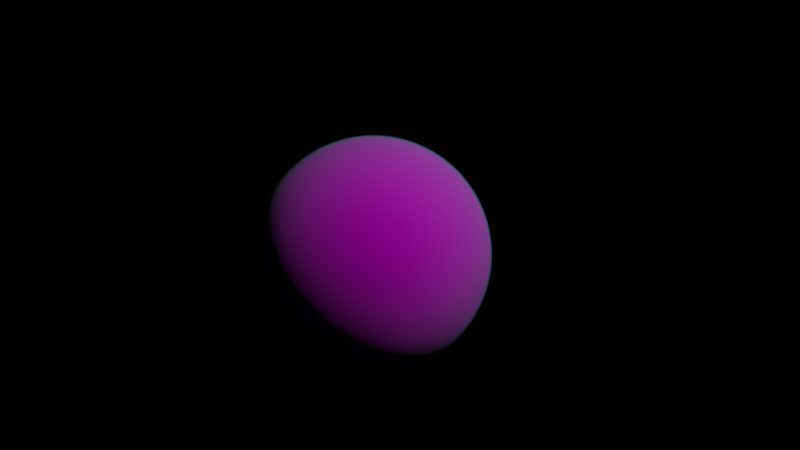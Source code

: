 # Source: planet_base.blend  (saved by Blender 2.80.75; exported with 4.5.12 LTS)
import bpy
from mathutils import Matrix  # noqa: F401  (used for matrix-valued properties, if any)

bpy.ops.wm.read_factory_settings(use_empty=True)
scene = bpy.context.scene
scene.name = 'Scene'

# ---- collections
col_collection_1 = bpy.data.collections.new('Collection 1'); scene.collection.children.link(col_collection_1)

# ---- images (referenced by path relative to the original .blend; pixels are not part of the script)
import os
ASSET_DIR = os.environ.get("B2B_ASSET_DIR", "")  # directory of the original .blend (textures are referenced by path, not embedded)
HERE = os.path.dirname(os.path.abspath(__file__))  # packed textures are extracted next to this script under _unpacked/

def load_image(name, relpath, width, height, colorspace="sRGB"):
    """Load a texture the original file referenced (path relative to the .blend, or extracted next to this script)."""
    p = next((c for c in (os.path.join(HERE, relpath), os.path.join(ASSET_DIR, relpath)) if relpath and os.path.exists(c)), "")
    if p:
        img = bpy.data.images.load(p, check_existing=True)
        img.name = name
    else:  # same state as the original file: an image datablock whose file is absent (Cycles renders it pink)
        img = bpy.data.images.new(name, width, height)
        img.source = "FILE"
        img.filepath = "//" + (relpath or name)
    img.colorspace_settings.name = colorspace
    return img
img_diffus_tga = load_image('diffus.tga', 'diffus.tga', 1024, 1024, 'sRGB')

# ---- materials (node trees are filled in below, after node groups)
mat_material = bpy.data.materials.new('Material')
mat_material.alpha_threshold = 0.0
mat_material.roughness = 0.5
mat_material_001 = bpy.data.materials.new('Material.001')
mat_material_001.alpha_threshold = 0.0
mat_material_001.roughness = 0.5

# ---- material node trees
mat_material.use_nodes = True; mat_material.node_tree.nodes.clear()
_N = mat_material.node_tree.nodes; _L = mat_material.node_tree.links
n0 = _N.new('ShaderNodeOutputMaterial'); n0.name = 'Material Output'; n0.location = (682, 300)
n1 = _N.new('ShaderNodeBsdfTransparent'); n1.name = 'Transparent BSDF'; n1.location = (34, 299)
n2 = _N.new('ShaderNodeBsdfDiffuse'); n2.name = 'Diffuse BSDF'; n2.location = (15, 208)
n2.inputs[0].default_value = (0.07655, 0.7737, 0.8, 1.0)
n3 = _N.new('ShaderNodeLayerWeight'); n3.name = 'Layer Weight'; n3.location = (42, 473)
n3.inputs[0].default_value = 0.1
n4 = _N.new('ShaderNodeMixShader'); n4.name = 'Mix Shader'; n4.location = (371, 340)
n4.width = 145
_L.new(n4.outputs[0], n0.inputs[0])
_L.new(n2.outputs[0], n4.inputs[2])
_L.new(n1.outputs[0], n4.inputs[1])
_L.new(n3.outputs[1], n4.inputs[0])
n0.is_active_output = True
mat_material_001.use_nodes = True; mat_material_001.node_tree.nodes.clear()
_N = mat_material_001.node_tree.nodes; _L = mat_material_001.node_tree.links
n0 = _N.new('ShaderNodeBsdfDiffuse'); n0.name = 'Diffuse BSDF'; n0.location = (10, 300)
n1 = _N.new('ShaderNodeTexCoord'); n1.name = 'Texture Coordinate'; n1.location = (-543, 205)
n2 = _N.new('ShaderNodeOutputMaterial'); n2.name = 'Material Output'; n2.location = (704, 264)
n2.width = 139
n3 = _N.new('ShaderNodeDisplacement'); n3.name = 'Displacement'; n3.location = (484, 162)
n3.inputs[1].default_value = 0.0
n3.inputs[2].default_value = 0.1
n4 = _N.new('ShaderNodeTexImage'); n4.name = 'Image Texture'; n4.location = (-306, 206)
n4.width = 224
n4.image = img_diffus_tga
n4.projection = 'SPHERE'
n4.interpolation = 'Cubic'
n4.extension = 'EXTEND'
n5 = _N.new('ShaderNodeValToRGB'); n5.name = 'ColorRamp'; n5.location = (-35, 145)
while len(n5.color_ramp.elements) > 1: n5.color_ramp.elements.remove(n5.color_ramp.elements[-1])
n5.color_ramp.elements[0].position = 0.35; n5.color_ramp.elements[0].color = (0.0, 0.0, 0.0, 1.0)
_e = n5.color_ramp.elements.new(0.8773); _e.color = (1.0, 1.0, 1.0, 1.0)
n6 = _N.new('ShaderNodeMath'); n6.name = 'Math'; n6.location = (297, 171)
n6.operation = 'MULTIPLY'
n6.inputs[1].default_value = 2.85
_L.new(n0.outputs[0], n2.inputs[0])
_L.new(n1.outputs[0], n4.inputs[0])
_L.new(n4.outputs[0], n5.inputs[0])
_L.new(n4.outputs[0], n0.inputs[0])
_L.new(n6.outputs[0], n3.inputs[0])
_L.new(n3.outputs[0], n2.inputs[2])
_L.new(n5.outputs[0], n6.inputs[0])
n2.is_active_output = True

# ---- world
world_world = bpy.data.worlds.new('World'); scene.world = world_world
world_world.color = (0.0, 0.0, 0.0)
world_world.use_sun_shadow = False
world_world.sun_shadow_jitter_overblur = 0.0
world_world.cycles.sampling_method = 'MANUAL'

# ---- cameras
cam_camera = bpy.data.cameras.new('Camera')
cam_camera.clip_end = 100.0
cam_camera.lens = 35.0
cam_camera.sensor_width = 32.0
cam_camera.sensor_height = 18.0
cam_camera.ortho_scale = 7.314
cam_camera.dof.focus_distance = 0.0

# ---- lights
light_lamp = bpy.data.lights.new('Lamp', 'SUN')
light_lamp.transmission_factor = 0.0
light_lamp.cutoff_distance = 30.0
light_lamp.angle = 0.02
light_lamp.energy = 1.0
light_lamp.shadow_buffer_clip_start = 1.001
light_lamp.shadow_soft_size = 0.01
light_lamp.shadow_cascade_max_distance = 1000.0

# ---- meshes
me_sphere_001 = bpy.data.meshes.new('Sphere.001')
me_sphere_001.from_pydata([(0.0, 0.3827, 0.9239), (0.0, 0.4714, 0.8819), (0.0, 0.5556, 0.8315), (0.0, 0.6344, 0.773), (0.0, 0.7071, 0.7071), (0.0, 0.773, 0.6344), (0.0, 0.8315, 0.5556), (0.0, 0.8819, 0.4714), (0.0, 0.9239, 0.3827), (0.0, 0.9569, 0.2903), (0.0, 0.9808, 0.1951), (0.0, 0.9952, 0.09802), (0.0, 1.0, -1.629e-07), (0.0, 0.9952, -0.09802), (0.0, 0.9808, -0.1951), (0.0, 0.9569, -0.2903), (0.0, 0.9239, -0.3827), (0.0, 0.8819, -0.4714), (0.0, 0.8315, -0.5556), (0.0, 0.773, -0.6344), (0.0, 0.7071, -0.7071), (0.0, 0.6344, -0.773), (0.0, 0.4714, -0.8819), (0.0, 0.1951, -0.9808), (0.01912, 0.09613, 0.9952), (0.03806, 0.1913, 0.9808), (0.05663, 0.2847, 0.9569), (0.07466, 0.3753, 0.9239), (0.09197, 0.4623, 0.8819), (0.1084, 0.5449, 0.8315), (0.1238, 0.6222, 0.773), (0.1379, 0.6935, 0.7071), (0.1508, 0.7582, 0.6344), (0.1622, 0.8155, 0.5556), (0.1721, 0.865, 0.4714), (0.1802, 0.9061, 0.3827), (0.1867, 0.9386, 0.2903), (0.1913, 0.9619, 0.1951), (0.1942, 0.9761, 0.09802), (0.1951, 0.9808, -1.629e-07), (0.1942, 0.9761, -0.09802), (0.1913, 0.9619, -0.1951), (0.1867, 0.9386, -0.2903), (0.1802, 0.9061, -0.3827), (0.1721, 0.865, -0.4714), (0.1622, 0.8155, -0.5556), (0.1508, 0.7582, -0.6344), (0.1379, 0.6935, -0.7071), (0.1238, 0.6222, -0.773), (0.1084, 0.5449, -0.8315), (0.09196, 0.4623, -0.8819), (0.07466, 0.3753, -0.9239), (0.05663, 0.2847, -0.9569), (0.03806, 0.1913, -0.9808), (0.01912, 0.09613, -0.9952), (0.03751, 0.09056, 0.9952), (0.07466, 0.1802, 0.9808), (0.1111, 0.2682, 0.9569), (0.1464, 0.3536, 0.9239), (0.1804, 0.4355, 0.8819), (0.2126, 0.5133, 0.8315), (0.2428, 0.5861, 0.773), (0.2706, 0.6533, 0.7071), (0.2958, 0.7142, 0.6344), (0.3182, 0.7682, 0.5556), (0.3375, 0.8148, 0.4714), (0.3536, 0.8536, 0.3827), (0.3662, 0.8841, 0.2903), (0.3753, 0.9061, 0.1951), (0.3808, 0.9194, 0.09802), (0.3827, 0.9239, -1.629e-07), (0.3808, 0.9194, -0.09802), (0.3753, 0.9061, -0.1951), (0.3662, 0.8841, -0.2903), (0.3536, 0.8536, -0.3827), (0.3375, 0.8148, -0.4714), (0.3182, 0.7682, -0.5556), (0.2958, 0.7142, -0.6344), (0.2706, 0.6533, -0.7071), (0.2428, 0.5861, -0.773), (0.2126, 0.5133, -0.8315), (0.1804, 0.4355, -0.8819), (0.1464, 0.3536, -0.9239), (0.1111, 0.2682, -0.9569), (0.07466, 0.1802, -0.9808), (0.03751, 0.09056, -0.9952), (0.05446, 0.0815, 0.9952), (0.1084, 0.1622, 0.9808), (0.1613, 0.2414, 0.9569), (0.2126, 0.3182, 0.9239), (0.2619, 0.392, 0.8819), (0.3087, 0.4619, 0.8315), (0.3525, 0.5275, 0.773), (0.3928, 0.5879, 0.7071), (0.4295, 0.6427, 0.6344), (0.4619, 0.6913, 0.5556), (0.49, 0.7333, 0.4714), (0.5133, 0.7682, 0.3827), (0.5316, 0.7957, 0.2903), (0.5449, 0.8155, 0.1951), (0.5529, 0.8275, 0.09802), (0.5556, 0.8315, -1.629e-07), (0.5529, 0.8275, -0.09802), (0.5449, 0.8155, -0.1951), (0.5316, 0.7957, -0.2903), (0.5133, 0.7682, -0.3827), (0.49, 0.7333, -0.4714), (0.4619, 0.6913, -0.5556), (0.4295, 0.6427, -0.6344), (0.3928, 0.5879, -0.7071), (0.3525, 0.5275, -0.773), (0.3087, 0.4619, -0.8315), (0.2619, 0.392, -0.8819), (0.2126, 0.3182, -0.9239), (0.1613, 0.2414, -0.9569), (0.1084, 0.1622, -0.9808), (0.05446, 0.0815, -0.9952), (0.06931, 0.06931, 0.9952), (0.138, 0.1379, 0.9808), (0.2053, 0.2053, 0.9569), (0.2706, 0.2706, 0.9239), (0.3333, 0.3333, 0.8819), (0.3928, 0.3928, 0.8315), (0.4486, 0.4486, 0.773), (0.5, 0.5, 0.7071), (0.5466, 0.5466, 0.6344), (0.5879, 0.5879, 0.5556), (0.6236, 0.6236, 0.4714), (0.6533, 0.6533, 0.3827), (0.6767, 0.6767, 0.2903), (0.6935, 0.6935, 0.1951), (0.7037, 0.7037, 0.09802), (0.7071, 0.7071, -1.629e-07), (0.7037, 0.7037, -0.09802), (0.6935, 0.6935, -0.1951), (0.6767, 0.6767, -0.2903), (0.6533, 0.6533, -0.3827), (0.6236, 0.6236, -0.4714), (0.5879, 0.5879, -0.5556), (0.5466, 0.5466, -0.6344), (0.5, 0.5, -0.7071), (0.4486, 0.4486, -0.773), (0.3928, 0.3928, -0.8315), (0.3333, 0.3333, -0.8819), (0.2706, 0.2706, -0.9239), (0.2053, 0.2053, -0.9569), (0.1379, 0.1379, -0.9808), (0.06931, 0.06931, -0.9952), (0.0815, 0.05446, 0.9952), (0.1622, 0.1084, 0.9808), (0.2414, 0.1613, 0.9569), (0.3182, 0.2126, 0.9239), (0.392, 0.2619, 0.8819), (0.4619, 0.3087, 0.8315), (0.5275, 0.3524, 0.773), (0.5879, 0.3928, 0.7071), (0.6427, 0.4295, 0.6344), (0.6913, 0.4619, 0.5556), (0.7333, 0.49, 0.4714), (0.7682, 0.5133, 0.3827), (0.7957, 0.5316, 0.2903), (0.8155, 0.5449, 0.1951), (0.8275, 0.5529, 0.09802), (0.8315, 0.5556, -1.629e-07), (0.8275, 0.5529, -0.09802), (0.8155, 0.5449, -0.1951), (0.7957, 0.5316, -0.2903), (0.7682, 0.5133, -0.3827), (0.7333, 0.49, -0.4714), (0.6913, 0.4619, -0.5556), (0.6427, 0.4295, -0.6344), (0.5879, 0.3928, -0.7071), (0.5275, 0.3524, -0.773), (0.4619, 0.3087, -0.8315), (0.392, 0.2619, -0.8819), (0.3182, 0.2126, -0.9239), (0.2414, 0.1613, -0.9569), (0.1622, 0.1084, -0.9808), (0.0815, 0.05445, -0.9952), (0.09056, 0.03751, 0.9952), (0.1802, 0.07466, 0.9808), (0.2682, 0.1111, 0.9569), (0.3536, 0.1464, 0.9239), (0.4355, 0.1804, 0.8819), (0.5133, 0.2126, 0.8315), (0.5861, 0.2428, 0.773), (0.6533, 0.2706, 0.7071), (0.7142, 0.2958, 0.6344), (0.7682, 0.3182, 0.5556), (0.8148, 0.3375, 0.4714), (0.8536, 0.3536, 0.3827), (0.8841, 0.3662, 0.2903), (0.9061, 0.3753, 0.1951), (0.9194, 0.3808, 0.09802), (0.9239, 0.3827, -1.629e-07), (0.9194, 0.3808, -0.09802), (0.9061, 0.3753, -0.1951), (0.8841, 0.3662, -0.2903), (0.8536, 0.3536, -0.3827), (0.8148, 0.3375, -0.4714), (0.7682, 0.3182, -0.5556), (0.7142, 0.2958, -0.6344), (0.6533, 0.2706, -0.7071), (0.5861, 0.2428, -0.773), (0.5133, 0.2126, -0.8315), (0.4355, 0.1804, -0.8819), (0.3536, 0.1464, -0.9239), (0.2682, 0.1111, -0.9569), (0.1802, 0.07466, -0.9808), (0.09056, 0.03751, -0.9952), (0.09613, 0.01912, 0.9952), (0.1913, 0.03806, 0.9808), (0.2847, 0.05663, 0.9569), (0.3753, 0.07466, 0.9239), (0.4623, 0.09196, 0.8819), (0.5449, 0.1084, 0.8315), (0.6222, 0.1238, 0.773), (0.6935, 0.1379, 0.7071), (0.7582, 0.1508, 0.6344), (0.8155, 0.1622, 0.5556), (0.865, 0.1721, 0.4714), (0.9061, 0.1802, 0.3827), (0.9386, 0.1867, 0.2903), (0.9619, 0.1913, 0.1951), (0.9761, 0.1942, 0.09802), (0.9808, 0.1951, -1.629e-07), (0.9761, 0.1942, -0.09802), (0.9619, 0.1913, -0.1951), (0.9386, 0.1867, -0.2903), (0.9061, 0.1802, -0.3827), (0.865, 0.1721, -0.4714), (0.8155, 0.1622, -0.5556), (0.7582, 0.1508, -0.6344), (0.6935, 0.1379, -0.7071), (0.6222, 0.1238, -0.773), (0.5449, 0.1084, -0.8315), (0.4623, 0.09196, -0.8819), (0.3753, 0.07466, -0.9239), (0.2847, 0.05663, -0.9569), (0.1913, 0.03806, -0.9808), (0.09613, 0.01912, -0.9952), (0.09802, -8.07e-07, 0.9952), (0.1951, -8.387e-07, 0.9808), (0.2903, -8.238e-07, 0.9569), (0.3827, -8.573e-07, 0.9239), (0.4714, -8.722e-07, 0.8819), (0.5556, -8.201e-07, 0.8315), (0.6344, -8.35e-07, 0.773), (0.7071, -8.648e-07, 0.7071), (0.773, -8.946e-07, 0.6344), (0.8315, -9.393e-07, 0.5556), (0.8819, -9.095e-07, 0.4714), (0.9239, -8.797e-07, 0.3827), (0.9569, -9.542e-07, 0.2903), (0.9808, -9.244e-07, 0.1951), (0.9952, -8.648e-07, 0.09802), (1.0, -9.542e-07, -1.629e-07), (0.9952, -8.648e-07, -0.09802), (0.9808, -8.052e-07, -0.1951), (0.9569, -8.648e-07, -0.2903), (0.9239, -8.648e-07, -0.3827), (0.8819, -9.244e-07, -0.4714), (0.8315, -9.095e-07, -0.5556), (0.773, -8.499e-07, -0.6344), (0.7071, -8.648e-07, -0.7071), (0.6344, -8.424e-07, -0.773), (0.5556, -9.169e-07, -0.8315), (0.4714, -8.424e-07, -0.8819), (0.3827, -8.573e-07, -0.9239), (0.2903, -8.536e-07, -0.9569), (0.1951, -8.201e-07, -0.9808), (0.09802, -8.126e-07, -0.9952), (0.09613, -0.01912, 0.9952), (0.1913, -0.03806, 0.9808), (0.2847, -0.05663, 0.9569), (0.3753, -0.07466, 0.9239), (0.4623, -0.09197, 0.8819), (0.5449, -0.1084, 0.8315), (0.6222, -0.1238, 0.773), (0.6935, -0.138, 0.7071), (0.7582, -0.1508, 0.6344), (0.8155, -0.1622, 0.5556), (0.865, -0.1721, 0.4714), (0.9061, -0.1802, 0.3827), (0.9386, -0.1867, 0.2903), (0.9619, -0.1913, 0.1951), (0.9761, -0.1942, 0.09802), (0.9808, -0.1951, -1.629e-07), (0.9761, -0.1942, -0.09802), (0.9619, -0.1913, -0.1951), (0.9386, -0.1867, -0.2903), (0.9061, -0.1802, -0.3827), (0.865, -0.1721, -0.4714), (0.8155, -0.1622, -0.5556), (0.7582, -0.1508, -0.6344), (0.6935, -0.138, -0.7071), (0.6222, -0.1238, -0.773), (0.5449, -0.1084, -0.8315), (0.4623, -0.09197, -0.8819), (0.3753, -0.07466, -0.9239), (0.2847, -0.05663, -0.9569), (0.1913, -0.03806, -0.9808), (0.09613, -0.01912, -0.9952), (0.09056, -0.03751, 0.9952), (0.1802, -0.07466, 0.9808), (0.2682, -0.1111, 0.9569), (0.3536, -0.1464, 0.9239), (0.4355, -0.1804, 0.8819), (0.5133, -0.2126, 0.8315), (0.5861, -0.2428, 0.773), (0.6533, -0.2706, 0.7071), (0.7142, -0.2958, 0.6344), (0.7682, -0.3182, 0.5556), (0.8148, -0.3375, 0.4714), (0.8536, -0.3536, 0.3827), (0.8841, -0.3662, 0.2903), (0.9061, -0.3753, 0.1951), (0.9194, -0.3808, 0.09802), (0.9239, -0.3827, -1.629e-07), (0.9194, -0.3808, -0.09802), (0.9061, -0.3753, -0.1951), (0.8841, -0.3662, -0.2903), (0.8536, -0.3536, -0.3827), (0.8148, -0.3375, -0.4714), (0.7682, -0.3182, -0.5556), (0.7142, -0.2958, -0.6344), (0.6533, -0.2706, -0.7071), (0.5861, -0.2428, -0.773), (0.5133, -0.2126, -0.8315), (0.4355, -0.1804, -0.8819), (0.3536, -0.1464, -0.9239), (0.2682, -0.1111, -0.9569), (0.1802, -0.07466, -0.9808), (0.09056, -0.03751, -0.9952), (0.0815, -0.05446, 0.9952), (0.1622, -0.1084, 0.9808), (0.2414, -0.1613, 0.9569), (0.3182, -0.2126, 0.9239), (0.392, -0.2619, 0.8819), (0.4619, -0.3087, 0.8315), (0.5275, -0.3525, 0.773), (0.5879, -0.3928, 0.7071), (0.6427, -0.4295, 0.6344), (0.6913, -0.4619, 0.5556), (0.7333, -0.49, 0.4714), (0.7682, -0.5133, 0.3827), (0.7957, -0.5316, 0.2903), (0.8155, -0.5449, 0.1951), (0.8275, -0.5529, 0.09802), (0.8315, -0.5556, -1.629e-07), (0.8275, -0.5529, -0.09802), (0.8155, -0.5449, -0.1951), (0.7957, -0.5316, -0.2903), (0.7682, -0.5133, -0.3827), (0.7333, -0.49, -0.4714), (0.6913, -0.4619, -0.5556), (0.6427, -0.4295, -0.6344), (0.5879, -0.3928, -0.7071), (0.5275, -0.3525, -0.773), (0.4619, -0.3087, -0.8315), (0.392, -0.2619, -0.8819), (0.3182, -0.2126, -0.9239), (0.2414, -0.1613, -0.9569), (0.1622, -0.1084, -0.9808), (0.0815, -0.05446, -0.9952), (0.06931, -0.06931, 0.9952), (0.138, -0.138, 0.9808), (0.2053, -0.2053, 0.9569), (0.2706, -0.2706, 0.9239), (0.3333, -0.3333, 0.8819), (0.3928, -0.3928, 0.8315), (0.4486, -0.4486, 0.773), (0.5, -0.5, 0.7071), (0.5466, -0.5466, 0.6344), (0.5879, -0.5879, 0.5556), (0.6236, -0.6236, 0.4714), (0.6533, -0.6533, 0.3827), (0.6767, -0.6767, 0.2903), (0.6935, -0.6935, 0.1951), (0.7037, -0.7037, 0.09802), (0.7071, -0.7071, -1.629e-07), (0.7037, -0.7037, -0.09802), (0.6935, -0.6935, -0.1951), (0.6767, -0.6767, -0.2903), (0.6533, -0.6533, -0.3827), (0.6236, -0.6236, -0.4714), (0.5879, -0.5879, -0.5556), (0.5466, -0.5466, -0.6344), (0.5, -0.5, -0.7071), (0.4486, -0.4486, -0.773), (0.3928, -0.3928, -0.8315), (0.3333, -0.3333, -0.8819), (0.2706, -0.2706, -0.9239), (0.2053, -0.2053, -0.9569), (0.1379, -0.138, -0.9808), (0.06931, -0.06931, -0.9952), (0.05446, -0.0815, 0.9952), (0.1084, -0.1622, 0.9808), (0.1613, -0.2414, 0.9569), (0.2126, -0.3182, 0.9239), (0.2619, -0.392, 0.8819), (0.3087, -0.4619, 0.8315), (0.3525, -0.5275, 0.773), (0.3928, -0.5879, 0.7071), (0.4295, -0.6427, 0.6344), (0.4619, -0.6913, 0.5556), (0.49, -0.7333, 0.4714), (0.5133, -0.7682, 0.3827), (0.5316, -0.7957, 0.2903), (0.5449, -0.8155, 0.1951), (0.5529, -0.8275, 0.09802), (0.5556, -0.8315, -1.629e-07), (0.5529, -0.8275, -0.09802), (0.5449, -0.8155, -0.1951), (0.5316, -0.7957, -0.2903), (0.5133, -0.7682, -0.3827), (0.49, -0.7333, -0.4714), (0.4619, -0.6913, -0.5556), (0.4295, -0.6427, -0.6344), (0.3928, -0.5879, -0.7071), (0.3525, -0.5275, -0.773), (0.3087, -0.4619, -0.8315), (0.2619, -0.392, -0.8819), (0.2126, -0.3182, -0.9239), (0.1613, -0.2414, -0.9569), (0.1084, -0.1622, -0.9808), (0.05446, -0.0815, -0.9952), (0.03751, -0.09056, 0.9952), (0.07466, -0.1802, 0.9808), (0.1111, -0.2682, 0.9569), (0.1464, -0.3536, 0.9239), (0.1804, -0.4355, 0.8819), (0.2126, -0.5133, 0.8315), (0.2428, -0.5861, 0.773), (0.2706, -0.6533, 0.7071), (0.2958, -0.7142, 0.6344), (0.3182, -0.7682, 0.5556), (0.3375, -0.8148, 0.4714), (0.3536, -0.8536, 0.3827), (0.3662, -0.8841, 0.2903), (0.3753, -0.9061, 0.1951), (0.3808, -0.9194, 0.09802), (0.3827, -0.9239, -1.629e-07), (0.3808, -0.9194, -0.09802), (0.3753, -0.9061, -0.1951), (0.3662, -0.8841, -0.2903), (0.3536, -0.8536, -0.3827), (0.3375, -0.8148, -0.4714), (0.3182, -0.7682, -0.5556), (0.2958, -0.7142, -0.6344), (0.2706, -0.6533, -0.7071), (0.2428, -0.5861, -0.773), (0.2126, -0.5133, -0.8315), (0.1804, -0.4355, -0.8819), (0.1464, -0.3536, -0.9239), (0.1111, -0.2682, -0.9569), (0.07466, -0.1802, -0.9808), (0.03751, -0.09056, -0.9952), (0.01912, -0.09614, 0.9952), (0.03806, -0.1913, 0.9808), (0.05663, -0.2847, 0.9569), (0.07466, -0.3753, 0.9239), (0.09196, -0.4623, 0.8819), (0.1084, -0.5449, 0.8315), (0.1238, -0.6222, 0.773), (0.1379, -0.6935, 0.7071), (0.1508, -0.7582, 0.6344), (0.1622, -0.8155, 0.5556), (0.1721, -0.865, 0.4714), (0.1802, -0.9061, 0.3827), (0.1867, -0.9386, 0.2903), (0.1913, -0.9619, 0.1951), (0.1942, -0.9761, 0.09802), (0.1951, -0.9808, -1.629e-07), (0.1942, -0.9761, -0.09802), (0.1913, -0.9619, -0.1951), (0.1867, -0.9386, -0.2903), (0.1802, -0.9061, -0.3827), (0.1721, -0.865, -0.4714), (0.1622, -0.8155, -0.5556), (0.1508, -0.7582, -0.6344), (0.1379, -0.6935, -0.7071), (0.1238, -0.6222, -0.773), (0.1084, -0.5449, -0.8315), (0.09196, -0.4623, -0.8819), (0.07466, -0.3753, -0.9239), (0.05663, -0.2847, -0.9569), (0.03806, -0.1913, -0.9808), (0.01912, -0.09613, -0.9952), (5.721e-09, -0.09802, 0.9952), (-2.967e-08, -0.1951, 0.9808), (-1.104e-08, -0.2903, 0.9569), (-1.34e-07, -0.3827, 0.9239), (-1.787e-07, -0.4714, 0.8819), (-8.182e-08, -0.5556, 0.8315), (-5.202e-08, -0.6344, 0.773), (-8.182e-08, -0.7071, 0.7071), (-8.182e-08, -0.773, 0.6344), (-2.01e-07, -0.8315, 0.5556), (-1.563e-07, -0.8819, 0.4714), (-1.116e-07, -0.9239, 0.3827), (-9.672e-08, -0.9569, 0.2903), (-9.672e-08, -0.9808, 0.1951), (-2.222e-08, -0.9952, 0.09802), (-8.182e-08, -1.0, -1.629e-07), (-2.222e-08, -0.9952, -0.09802), (3.739e-08, -0.9808, -0.1951), (-2.222e-08, -0.9569, -0.2903), (-5.202e-08, -0.9239, -0.3827), (-1.712e-07, -0.8819, -0.4714), (-2.01e-07, -0.8315, -0.5556), (-7.318e-09, -0.773, -0.6344), (-3.712e-08, -0.7071, -0.7071), (1.326e-10, -0.6344, -0.773), (-2.01e-07, -0.5556, -0.8315), (-1.042e-07, -0.4714, -0.8819), (-8.927e-08, -0.3827, -0.9239), (-8.182e-08, -0.2903, -0.9569), (-7.318e-09, -0.1951, -0.9808), (-1.291e-08, -0.09802, -0.9952), (-0.01912, -0.09614, 0.9952), (-0.03806, -0.1913, 0.9808), (-0.05663, -0.2847, 0.9569), (-0.07466, -0.3753, 0.9239), (-0.09197, -0.4623, 0.8819), (-0.1084, -0.5449, 0.8315), (-0.1238, -0.6222, 0.773), (-0.1379, -0.6935, 0.7071), (-0.1508, -0.7582, 0.6344), (-0.1622, -0.8155, 0.5556), (-0.1721, -0.865, 0.4714), (-0.1802, -0.9061, 0.3827), (-0.1867, -0.9386, 0.2903), (-0.1913, -0.9619, 0.1951), (-0.1942, -0.9761, 0.09802), (-0.1951, -0.9808, -1.629e-07), (-0.1942, -0.9761, -0.09802), (-0.1913, -0.9619, -0.1951), (-0.1867, -0.9386, -0.2903), (-0.1802, -0.9061, -0.3827), (-0.1721, -0.865, -0.4714), (-0.1622, -0.8155, -0.5556), (-0.1508, -0.7582, -0.6344), (-0.1379, -0.6935, -0.7071), (-0.1238, -0.6222, -0.773), (-0.1084, -0.5449, -0.8315), (-0.09197, -0.4623, -0.8819), (-0.07466, -0.3753, -0.9239), (-0.05663, -0.2847, -0.9569), (-0.03806, -0.1913, -0.9808), (-0.01912, -0.09613, -0.9952), (-0.03751, -0.09056, 0.9952), (-0.07466, -0.1802, 0.9808), (-0.1111, -0.2682, 0.9569), (-0.1464, -0.3536, 0.9239), (-0.1804, -0.4355, 0.8819), (-0.2126, -0.5133, 0.8315), (-0.2428, -0.5861, 0.773), (-0.2706, -0.6533, 0.7071), (-0.2958, -0.7142, 0.6344), (-0.3182, -0.7682, 0.5556), (-0.3375, -0.8148, 0.4714), (-0.3536, -0.8536, 0.3827), (-0.3662, -0.8841, 0.2903), (-0.3753, -0.9061, 0.1951), (-0.3808, -0.9194, 0.09802), (-0.3827, -0.9239, -1.629e-07), (-0.3808, -0.9194, -0.09802), (-0.3753, -0.9061, -0.1951), (-0.3662, -0.8841, -0.2903), (-0.3536, -0.8536, -0.3827), (-0.3375, -0.8148, -0.4714), (-0.3182, -0.7682, -0.5556), (-0.2958, -0.7142, -0.6344), (-0.2706, -0.6533, -0.7071), (-0.2428, -0.5861, -0.773), (-0.2126, -0.5133, -0.8315), (-0.1804, -0.4355, -0.8819), (-0.1464, -0.3536, -0.9239), (-0.1111, -0.2682, -0.9569), (-0.07466, -0.1802, -0.9808), (-0.03751, -0.09056, -0.9952), (-0.05446, -0.0815, 0.9952), (-0.1084, -0.1622, 0.9808), (-0.1613, -0.2414, 0.9569), (-0.2126, -0.3182, 0.9239), (-0.2619, -0.392, 0.8819), (-0.3087, -0.4619, 0.8315), (-0.3525, -0.5275, 0.773), (-0.3928, -0.5879, 0.7071), (-0.4295, -0.6427, 0.6344), (-0.4619, -0.6913, 0.5556), (-0.49, -0.7333, 0.4714), (-0.5133, -0.7682, 0.3827), (-0.5316, -0.7957, 0.2903), (-0.5449, -0.8155, 0.1951), (-0.5529, -0.8275, 0.09802), (-0.5556, -0.8315, -1.629e-07), (-0.5529, -0.8275, -0.09802), (-0.5449, -0.8155, -0.1951), (-0.5316, -0.7957, -0.2903), (-0.5133, -0.7682, -0.3827), (-0.49, -0.7333, -0.4714), (-0.4619, -0.6913, -0.5556), (-0.4295, -0.6427, -0.6344), (-0.3928, -0.5879, -0.7071), (-0.3525, -0.5275, -0.773), (-0.3087, -0.4619, -0.8315), (-0.2619, -0.392, -0.8819), (-0.2126, -0.3182, -0.9239), (-0.1613, -0.2414, -0.9569), (-0.1084, -0.1622, -0.9808), (-0.05446, -0.0815, -0.9952), (-0.06931, -0.06931, 0.9952), (-0.138, -0.138, 0.9808), (-0.2053, -0.2053, 0.9569), (-0.2706, -0.2706, 0.9239), (-0.3333, -0.3333, 0.8819), (-0.3928, -0.3928, 0.8315), (-0.4486, -0.4486, 0.773), (-0.5, -0.5, 0.7071), (-0.5466, -0.5466, 0.6344), (-0.5879, -0.5879, 0.5556), (-0.6236, -0.6236, 0.4714), (-0.6533, -0.6533, 0.3827), (-0.6767, -0.6767, 0.2903), (-0.6935, -0.6935, 0.1951), (-0.7037, -0.7037, 0.09802), (-0.7071, -0.7071, -1.629e-07), (-0.7037, -0.7037, -0.09802), (-0.6935, -0.6935, -0.1951), (-0.6767, -0.6767, -0.2903), (-0.6533, -0.6533, -0.3827), (-0.6236, -0.6236, -0.4714), (-0.5879, -0.5879, -0.5556), (-0.5466, -0.5466, -0.6344), (-0.5, -0.5, -0.7071), (-0.4486, -0.4486, -0.773), (-0.3928, -0.3928, -0.8315), (-0.3333, -0.3333, -0.8819), (-0.2706, -0.2706, -0.9239), (-0.2053, -0.2053, -0.9569), (-0.1379, -0.138, -0.9808), (-0.06931, -0.06931, -0.9952), (0.0, -8.027e-07, -1.0), (-0.0815, -0.05446, 0.9952), (-0.1622, -0.1084, 0.9808), (-0.2414, -0.1613, 0.9569), (-0.3182, -0.2126, 0.9239), (-0.392, -0.2619, 0.8819), (-0.4619, -0.3087, 0.8315), (-0.5275, -0.3525, 0.773), (-0.5879, -0.3928, 0.7071), (-0.6427, -0.4295, 0.6344), (-0.6913, -0.4619, 0.5556), (-0.7333, -0.49, 0.4714), (-0.7682, -0.5133, 0.3827), (-0.7957, -0.5316, 0.2903), (-0.8155, -0.5449, 0.1951), (-0.8275, -0.5529, 0.09802), (-0.8315, -0.5556, -1.629e-07), (-0.8275, -0.5529, -0.09802), (-0.8155, -0.5449, -0.1951), (-0.7957, -0.5316, -0.2903), (-0.7682, -0.5133, -0.3827), (-0.7333, -0.49, -0.4714), (-0.6913, -0.4619, -0.5556), (-0.6427, -0.4295, -0.6344), (-0.5879, -0.3928, -0.7071), (-0.5275, -0.3525, -0.773), (-0.4619, -0.3087, -0.8315), (-0.392, -0.2619, -0.8819), (-0.3182, -0.2126, -0.9239), (-0.2414, -0.1613, -0.9569), (-0.1622, -0.1084, -0.9808), (-0.0815, -0.05446, -0.9952), (-0.09056, -0.03751, 0.9952), (-0.1802, -0.07466, 0.9808), (-0.2682, -0.1111, 0.9569), (-0.3536, -0.1464, 0.9239), (-0.4355, -0.1804, 0.8819), (-0.5133, -0.2126, 0.8315), (-0.5861, -0.2428, 0.773), (-0.6533, -0.2706, 0.7071), (-0.7142, -0.2958, 0.6344), (-0.7682, -0.3182, 0.5556), (-0.8148, -0.3375, 0.4714), (-0.8536, -0.3536, 0.3827), (-0.8841, -0.3662, 0.2903), (-0.9061, -0.3753, 0.1951), (-0.9194, -0.3808, 0.09802), (-0.9239, -0.3827, -1.629e-07), (-0.9194, -0.3808, -0.09802), (-0.9061, -0.3753, -0.1951), (-0.8841, -0.3662, -0.2903), (-0.8536, -0.3536, -0.3827), (-0.8148, -0.3375, -0.4714), (-0.7682, -0.3182, -0.5556), (-0.7142, -0.2958, -0.6344), (-0.6533, -0.2706, -0.7071), (-0.5861, -0.2428, -0.773), (-0.5133, -0.2126, -0.8315), (-0.4355, -0.1804, -0.8819), (-0.3536, -0.1464, -0.9239), (-0.2682, -0.1111, -0.9569), (-0.1802, -0.07466, -0.9808), (-0.09056, -0.03751, -0.9952), (-7.873e-07, -9.593e-07, 1.0), (-0.09613, -0.01912, 0.9952), (-0.1913, -0.03806, 0.9808), (-0.2847, -0.05663, 0.9569), (-0.3753, -0.07466, 0.9239), (-0.4623, -0.09197, 0.8819), (-0.5449, -0.1084, 0.8315), (-0.6222, -0.1238, 0.773), (-0.6935, -0.138, 0.7071), (-0.7582, -0.1508, 0.6344), (-0.8155, -0.1622, 0.5556), (-0.865, -0.1721, 0.4714), (-0.9061, -0.1802, 0.3827), (-0.9386, -0.1867, 0.2903), (-0.9619, -0.1913, 0.1951), (-0.9761, -0.1942, 0.09802), (-0.9808, -0.1951, -1.629e-07), (-0.9761, -0.1942, -0.09802), (-0.9619, -0.1913, -0.1951), (-0.9386, -0.1867, -0.2903), (-0.9061, -0.1802, -0.3827), (-0.865, -0.1721, -0.4714), (-0.8155, -0.1622, -0.5556), (-0.7582, -0.1508, -0.6344), (-0.6935, -0.138, -0.7071), (-0.6222, -0.1238, -0.773), (-0.5449, -0.1084, -0.8315), (-0.4623, -0.09197, -0.8819), (-0.3753, -0.07466, -0.9239), (-0.2847, -0.05663, -0.9569), (-0.1913, -0.03806, -0.9808), (-0.09613, -0.01912, -0.9952), (-0.09802, -7.996e-07, 0.9952), (-0.1951, -7.717e-07, 0.9808), (-0.2903, -7.903e-07, 0.9569), (-0.3827, -6.785e-07, 0.9239), (-0.4714, -6.338e-07, 0.8819), (-0.5556, -7.232e-07, 0.8315), (-0.6344, -6.86e-07, 0.773), (-0.7071, -7.009e-07, 0.7071), (-0.773, -7.158e-07, 0.6344), (-0.8315, -5.817e-07, 0.5556), (-0.8819, -6.562e-07, 0.4714), (-0.9239, -6.115e-07, 0.3827), (-0.9569, -6.711e-07, 0.2903), (-0.9808, -7.605e-07, 0.1951), (-0.9952, -7.605e-07, 0.09802), (-1.0, -7.158e-07, -1.629e-07), (-0.9952, -7.605e-07, -0.09802), (-0.9808, -8.797e-07, -0.1951), (-0.9569, -7.754e-07, -0.2903), (-0.9239, -7.456e-07, -0.3827), (-0.8819, -6.562e-07, -0.4714), (-0.8315, -5.817e-07, -0.5556), (-0.773, -7.605e-07, -0.6344), (-0.7071, -7.307e-07, -0.7071), (-0.6344, -7.903e-07, -0.773), (-0.5556, -6.115e-07, -0.8315), (-0.4714, -6.487e-07, -0.8819), (-0.3827, -7.381e-07, -0.9239), (-0.2903, -7.27e-07, -0.9569), (-0.1951, -7.866e-07, -0.9808), (-0.09802, -7.828e-07, -0.9952), (-0.09613, 0.01912, 0.9952), (-0.1913, 0.03806, 0.9808), (-0.2847, 0.05663, 0.9569), (-0.3753, 0.07466, 0.9239), (-0.4623, 0.09196, 0.8819), (-0.5449, 0.1084, 0.8315), (-0.6222, 0.1238, 0.773), (-0.6935, 0.1379, 0.7071), (-0.7582, 0.1508, 0.6344), (-0.8155, 0.1622, 0.5556), (-0.865, 0.1721, 0.4714), (-0.9061, 0.1802, 0.3827), (-0.9386, 0.1867, 0.2903), (-0.9619, 0.1913, 0.1951), (-0.9761, 0.1942, 0.09802), (-0.9808, 0.1951, -1.629e-07), (-0.9761, 0.1942, -0.09802), (-0.9619, 0.1913, -0.1951), (-0.9386, 0.1867, -0.2903), (-0.9061, 0.1802, -0.3827), (-0.865, 0.1721, -0.4714), (-0.8155, 0.1622, -0.5556), (-0.7582, 0.1508, -0.6344), (-0.6935, 0.1379, -0.7071), (-0.6222, 0.1238, -0.773), (-0.5449, 0.1084, -0.8315), (-0.4623, 0.09196, -0.8819), (-0.3753, 0.07466, -0.9239), (-0.2847, 0.05663, -0.9569), (-0.1913, 0.03806, -0.9808), (-0.09613, 0.01912, -0.9952), (-0.09056, 0.03751, 0.9952), (-0.1802, 0.07466, 0.9808), (-0.2682, 0.1111, 0.9569), (-0.3536, 0.1464, 0.9239), (-0.4355, 0.1804, 0.8819), (-0.5133, 0.2126, 0.8315), (-0.5861, 0.2428, 0.773), (-0.6533, 0.2706, 0.7071), (-0.7142, 0.2958, 0.6344), (-0.7682, 0.3182, 0.5556), (-0.8148, 0.3375, 0.4714), (-0.8536, 0.3536, 0.3827), (-0.8841, 0.3662, 0.2903), (-0.9061, 0.3753, 0.1951), (-0.9194, 0.3808, 0.09802), (-0.9239, 0.3827, -1.629e-07), (-0.9194, 0.3808, -0.09802), (-0.9061, 0.3753, -0.1951), (-0.8841, 0.3662, -0.2903), (-0.8536, 0.3536, -0.3827), (-0.8148, 0.3375, -0.4714), (-0.7682, 0.3182, -0.5556), (-0.7142, 0.2958, -0.6344), (-0.6533, 0.2706, -0.7071), (-0.5861, 0.2428, -0.773), (-0.5133, 0.2126, -0.8315), (-0.4355, 0.1804, -0.8819), (-0.3536, 0.1464, -0.9239), (-0.2682, 0.1111, -0.9569), (-0.1802, 0.07466, -0.9808), (-0.09056, 0.03751, -0.9952), (-0.0815, 0.05446, 0.9952), (-0.1622, 0.1084, 0.9808), (-0.2414, 0.1613, 0.9569), (-0.3182, 0.2126, 0.9239), (-0.392, 0.2619, 0.8819), (-0.4619, 0.3087, 0.8315), (-0.5275, 0.3524, 0.773), (-0.5879, 0.3928, 0.7071), (-0.6427, 0.4295, 0.6344), (-0.6913, 0.4619, 0.5556), (-0.7333, 0.49, 0.4714), (-0.7682, 0.5133, 0.3827), (-0.7957, 0.5316, 0.2903), (-0.8155, 0.5449, 0.1951), (-0.8275, 0.5529, 0.09802), (-0.8315, 0.5556, -1.629e-07), (-0.8275, 0.5529, -0.09802), (-0.8155, 0.5449, -0.1951), (-0.7957, 0.5316, -0.2903), (-0.7682, 0.5133, -0.3827), (-0.7333, 0.49, -0.4714), (-0.6913, 0.4619, -0.5556), (-0.6427, 0.4295, -0.6344), (-0.5879, 0.3928, -0.7071), (-0.5275, 0.3524, -0.773), (-0.4619, 0.3087, -0.8315), (-0.392, 0.2619, -0.8819), (-0.3182, 0.2126, -0.9239), (-0.2414, 0.1613, -0.9569), (-0.1622, 0.1084, -0.9808), (-0.0815, 0.05445, -0.9952), (-0.06931, 0.06931, 0.9952), (-0.138, 0.1379, 0.9808), (-0.2053, 0.2053, 0.9569), (-0.2706, 0.2706, 0.9239), (-0.3333, 0.3333, 0.8819), (-0.3928, 0.3928, 0.8315), (-0.4486, 0.4486, 0.773), (-0.5, 0.5, 0.7071), (-0.5466, 0.5466, 0.6344), (-0.5879, 0.5879, 0.5556), (-0.6236, 0.6236, 0.4714), (-0.6533, 0.6533, 0.3827), (-0.6767, 0.6767, 0.2903), (-0.6935, 0.6935, 0.1951), (-0.7037, 0.7037, 0.09802), (-0.7071, 0.7071, -1.629e-07), (-0.7037, 0.7037, -0.09802), (-0.6935, 0.6935, -0.1951), (-0.6767, 0.6767, -0.2903), (-0.6533, 0.6533, -0.3827), (-0.6236, 0.6236, -0.4714), (-0.5879, 0.5879, -0.5556), (-0.5466, 0.5466, -0.6344), (-0.5, 0.5, -0.7071), (-0.4486, 0.4486, -0.773), (-0.3928, 0.3928, -0.8315), (-0.3333, 0.3333, -0.8819), (-0.2706, 0.2706, -0.9239), (-0.2053, 0.2053, -0.9569), (-0.1379, 0.1379, -0.9808), (-0.06931, 0.06931, -0.9952), (-0.05446, 0.0815, 0.9952), (-0.1084, 0.1622, 0.9808), (-0.1613, 0.2414, 0.9569), (-0.2126, 0.3182, 0.9239), (-0.2619, 0.392, 0.8819), (-0.3087, 0.4619, 0.8315), (-0.3525, 0.5275, 0.773), (-0.3928, 0.5879, 0.7071), (-0.4295, 0.6427, 0.6344), (-0.4619, 0.6913, 0.5556), (-0.49, 0.7333, 0.4714), (-0.5133, 0.7682, 0.3827), (-0.5316, 0.7957, 0.2903), (-0.5449, 0.8155, 0.1951), (-0.5529, 0.8275, 0.09802), (-0.5556, 0.8315, -1.629e-07), (-0.5529, 0.8275, -0.09802), (-0.5449, 0.8155, -0.1951), (-0.5316, 0.7957, -0.2903), (-0.5133, 0.7682, -0.3827), (-0.49, 0.7333, -0.4714), (-0.4619, 0.6913, -0.5556), (-0.4295, 0.6427, -0.6344), (-0.3928, 0.5879, -0.7071), (-0.3524, 0.5275, -0.773), (-0.3087, 0.4619, -0.8315), (-0.2619, 0.392, -0.8819), (-0.2126, 0.3182, -0.9239), (-0.1613, 0.2414, -0.9569), (-0.1084, 0.1622, -0.9808), (-0.05446, 0.0815, -0.9952), (-0.03751, 0.09056, 0.9952), (-0.07466, 0.1802, 0.9808), (-0.1111, 0.2682, 0.9569), (-0.1464, 0.3536, 0.9239), (-0.1804, 0.4355, 0.8819), (-0.2126, 0.5133, 0.8315), (-0.2428, 0.5861, 0.773), (-0.2706, 0.6533, 0.7071), (-0.2958, 0.7142, 0.6344), (-0.3182, 0.7682, 0.5556), (-0.3375, 0.8148, 0.4714), (-0.3536, 0.8536, 0.3827), (-0.3662, 0.8841, 0.2903), (-0.3753, 0.9061, 0.1951), (-0.3808, 0.9194, 0.09802), (-0.3827, 0.9239, -1.629e-07), (-0.3808, 0.9194, -0.09802), (-0.3753, 0.9061, -0.1951), (-0.3662, 0.8841, -0.2903), (-0.3536, 0.8536, -0.3827), (-0.3375, 0.8148, -0.4714), (-0.3182, 0.7682, -0.5556), (-0.2958, 0.7142, -0.6344), (-0.2706, 0.6533, -0.7071), (-0.2428, 0.5861, -0.773), (-0.2126, 0.5133, -0.8315), (-0.1804, 0.4355, -0.8819), (-0.1464, 0.3536, -0.9239), (-0.1111, 0.2682, -0.9569), (-0.07466, 0.1802, -0.9808), (-0.03751, 0.09056, -0.9952), (-0.01912, 0.09613, 0.9952), (-0.03806, 0.1913, 0.9808), (-0.05663, 0.2847, 0.9569), (-0.07466, 0.3753, 0.9239), (-0.09196, 0.4623, 0.8819), (-0.1084, 0.5449, 0.8315), (-0.1238, 0.6222, 0.773), (-0.1379, 0.6935, 0.7071), (-0.1508, 0.7582, 0.6344), (-0.1622, 0.8155, 0.5556), (-0.1721, 0.865, 0.4714), (-0.1802, 0.9061, 0.3827), (-0.1867, 0.9386, 0.2903), (-0.1913, 0.9619, 0.1951), (-0.1942, 0.9761, 0.09802), (-0.1951, 0.9808, -1.629e-07), (-0.1942, 0.9761, -0.09802), (-0.1913, 0.9619, -0.1951), (-0.1867, 0.9386, -0.2903), (-0.1802, 0.9061, -0.3827), (-0.1721, 0.865, -0.4714), (-0.1622, 0.8155, -0.5556), (-0.1508, 0.7582, -0.6344), (-0.1379, 0.6935, -0.7071), (-0.1238, 0.6222, -0.773), (-0.1084, 0.5449, -0.8315), (-0.09196, 0.4623, -0.8819), (-0.07466, 0.3753, -0.9239), (-0.05663, 0.2847, -0.9569), (-0.03806, 0.1913, -0.9808), (-0.01912, 0.09613, -0.9952), (1.876e-08, 0.09802, 0.9952), (4.856e-08, 0.1951, 0.9808), (3.366e-08, 0.2903, 0.9569), (2.237e-07, 0.5556, -0.8315), (6.719e-08, 0.3827, -0.9239), (9.699e-08, 0.2903, -0.9569), (3.18e-08, 0.09802, -0.9952)], [], [(992, 991, 51, 52), (12, 11, 38, 39), (989, 988, 25, 26), (23, 992, 52, 53), (13, 12, 39, 40), (0, 989, 26, 27), (993, 23, 53, 54), (14, 13, 40, 41), (1, 0, 27, 28), (644, 993, 54), (15, 14, 41, 42), (2, 1, 28, 29), (16, 15, 42, 43), (3, 2, 29, 30), (17, 16, 43, 44), (4, 3, 30, 31), (18, 17, 44, 45), (5, 4, 31, 32), (19, 18, 45, 46), (6, 5, 32, 33), (20, 19, 46, 47), (7, 6, 33, 34), (21, 20, 47, 48), (8, 7, 34, 35), (990, 21, 48, 49), (9, 8, 35, 36), (22, 990, 49, 50), (10, 9, 36, 37), (987, 707, 24), (991, 22, 50, 51), (11, 10, 37, 38), (988, 987, 24, 25), (47, 46, 77, 78), (34, 33, 64, 65), (48, 47, 78, 79), (35, 34, 65, 66), (49, 48, 79, 80), (36, 35, 66, 67), (50, 49, 80, 81), (37, 36, 67, 68), (24, 707, 55), (51, 50, 81, 82), (38, 37, 68, 69), (25, 24, 55, 56), (52, 51, 82, 83), (39, 38, 69, 70), (26, 25, 56, 57), (53, 52, 83, 84), (40, 39, 70, 71), (27, 26, 57, 58), (54, 53, 84, 85), (41, 40, 71, 72), (28, 27, 58, 59), (644, 54, 85), (42, 41, 72, 73), (29, 28, 59, 60), (43, 42, 73, 74), (30, 29, 60, 61), (44, 43, 74, 75), (31, 30, 61, 62), (45, 44, 75, 76), (32, 31, 62, 63), (46, 45, 76, 77), (33, 32, 63, 64), (80, 79, 110, 111), (67, 66, 97, 98), (81, 80, 111, 112), (68, 67, 98, 99), (55, 707, 86), (82, 81, 112, 113), (69, 68, 99, 100), (56, 55, 86, 87), (83, 82, 113, 114), (70, 69, 100, 101), (57, 56, 87, 88), (84, 83, 114, 115), (71, 70, 101, 102), (58, 57, 88, 89), (85, 84, 115, 116), (72, 71, 102, 103), (59, 58, 89, 90), (644, 85, 116), (73, 72, 103, 104), (60, 59, 90, 91), (74, 73, 104, 105), (61, 60, 91, 92), (75, 74, 105, 106), (62, 61, 92, 93), (76, 75, 106, 107), (63, 62, 93, 94), (77, 76, 107, 108), (64, 63, 94, 95), (78, 77, 108, 109), (65, 64, 95, 96), (79, 78, 109, 110), (66, 65, 96, 97), (86, 707, 117), (113, 112, 143, 144), (100, 99, 130, 131), (87, 86, 117, 118), (114, 113, 144, 145), (101, 100, 131, 132), (88, 87, 118, 119), (115, 114, 145, 146), (102, 101, 132, 133), (89, 88, 119, 120), (116, 115, 146, 147), (103, 102, 133, 134), (90, 89, 120, 121), (644, 116, 147), (104, 103, 134, 135), (91, 90, 121, 122), (105, 104, 135, 136), (92, 91, 122, 123), (106, 105, 136, 137), (93, 92, 123, 124), (107, 106, 137, 138), (94, 93, 124, 125), (108, 107, 138, 139), (95, 94, 125, 126), (109, 108, 139, 140), (96, 95, 126, 127), (110, 109, 140, 141), (97, 96, 127, 128), (111, 110, 141, 142), (98, 97, 128, 129), (112, 111, 142, 143), (99, 98, 129, 130), (119, 118, 149, 150), (146, 145, 176, 177), (133, 132, 163, 164), (120, 119, 150, 151), (147, 146, 177, 178), (134, 133, 164, 165), (121, 120, 151, 152), (644, 147, 178), (135, 134, 165, 166), (122, 121, 152, 153), (136, 135, 166, 167), (123, 122, 153, 154), (137, 136, 167, 168), (124, 123, 154, 155), (138, 137, 168, 169), (125, 124, 155, 156), (139, 138, 169, 170), (126, 125, 156, 157), (140, 139, 170, 171), (127, 126, 157, 158), (141, 140, 171, 172), (128, 127, 158, 159), (142, 141, 172, 173), (129, 128, 159, 160), (143, 142, 173, 174), (130, 129, 160, 161), (117, 707, 148), (144, 143, 174, 175), (131, 130, 161, 162), (118, 117, 148, 149), (145, 144, 175, 176), (132, 131, 162, 163), (152, 151, 182, 183), (644, 178, 209), (166, 165, 196, 197), (153, 152, 183, 184), (167, 166, 197, 198), (154, 153, 184, 185), (168, 167, 198, 199), (155, 154, 185, 186), (169, 168, 199, 200), (156, 155, 186, 187), (170, 169, 200, 201), (157, 156, 187, 188), (171, 170, 201, 202), (158, 157, 188, 189), (172, 171, 202, 203), (159, 158, 189, 190), (173, 172, 203, 204), (160, 159, 190, 191), (174, 173, 204, 205), (161, 160, 191, 192), (148, 707, 179), (175, 174, 205, 206), (162, 161, 192, 193), (149, 148, 179, 180), (176, 175, 206, 207), (163, 162, 193, 194), (150, 149, 180, 181), (177, 176, 207, 208), (164, 163, 194, 195), (151, 150, 181, 182), (178, 177, 208, 209), (165, 164, 195, 196), (185, 184, 215, 216), (199, 198, 229, 230), (186, 185, 216, 217), (200, 199, 230, 231), (187, 186, 217, 218), (201, 200, 231, 232), (188, 187, 218, 219), (202, 201, 232, 233), (189, 188, 219, 220), (203, 202, 233, 234), (190, 189, 220, 221), (204, 203, 234, 235), (191, 190, 221, 222), (205, 204, 235, 236), (192, 191, 222, 223), (179, 707, 210), (206, 205, 236, 237), (193, 192, 223, 224), (180, 179, 210, 211), (207, 206, 237, 238), (194, 193, 224, 225), (181, 180, 211, 212), (208, 207, 238, 239), (195, 194, 225, 226), (182, 181, 212, 213), (209, 208, 239, 240), (196, 195, 226, 227), (183, 182, 213, 214), (644, 209, 240), (197, 196, 227, 228), (184, 183, 214, 215), (198, 197, 228, 229), (218, 217, 248, 249), (232, 231, 262, 263), (219, 218, 249, 250), (233, 232, 263, 264), (220, 219, 250, 251), (234, 233, 264, 265), (221, 220, 251, 252), (235, 234, 265, 266), (222, 221, 252, 253), (236, 235, 266, 267), (223, 222, 253, 254), (210, 707, 241), (237, 236, 267, 268), (224, 223, 254, 255), (211, 210, 241, 242), (238, 237, 268, 269), (225, 224, 255, 256), (212, 211, 242, 243), (239, 238, 269, 270), (226, 225, 256, 257), (213, 212, 243, 244), (240, 239, 270, 271), (227, 226, 257, 258), (214, 213, 244, 245), (644, 240, 271), (228, 227, 258, 259), (215, 214, 245, 246), (229, 228, 259, 260), (216, 215, 246, 247), (230, 229, 260, 261), (217, 216, 247, 248), (231, 230, 261, 262), (251, 250, 281, 282), (265, 264, 295, 296), (252, 251, 282, 283), (266, 265, 296, 297), (253, 252, 283, 284), (267, 266, 297, 298), (254, 253, 284, 285), (241, 707, 272), (268, 267, 298, 299), (255, 254, 285, 286), (242, 241, 272, 273), (269, 268, 299, 300), (256, 255, 286, 287), (243, 242, 273, 274), (270, 269, 300, 301), (257, 256, 287, 288), (244, 243, 274, 275), (271, 270, 301, 302), (258, 257, 288, 289), (245, 244, 275, 276), (644, 271, 302), (259, 258, 289, 290), (246, 245, 276, 277), (260, 259, 290, 291), (247, 246, 277, 278), (261, 260, 291, 292), (248, 247, 278, 279), (262, 261, 292, 293), (249, 248, 279, 280), (263, 262, 293, 294), (250, 249, 280, 281), (264, 263, 294, 295), (284, 283, 314, 315), (298, 297, 328, 329), (285, 284, 315, 316), (272, 707, 303), (299, 298, 329, 330), (286, 285, 316, 317), (273, 272, 303, 304), (300, 299, 330, 331), (287, 286, 317, 318), (274, 273, 304, 305), (301, 300, 331, 332), (288, 287, 318, 319), (275, 274, 305, 306), (302, 301, 332, 333), (289, 288, 319, 320), (276, 275, 306, 307), (644, 302, 333), (290, 289, 320, 321), (277, 276, 307, 308), (291, 290, 321, 322), (278, 277, 308, 309), (292, 291, 322, 323), (279, 278, 309, 310), (293, 292, 323, 324), (280, 279, 310, 311), (294, 293, 324, 325), (281, 280, 311, 312), (295, 294, 325, 326), (282, 281, 312, 313), (296, 295, 326, 327), (283, 282, 313, 314), (297, 296, 327, 328), (317, 316, 347, 348), (304, 303, 334, 335), (331, 330, 361, 362), (318, 317, 348, 349), (305, 304, 335, 336), (332, 331, 362, 363), (319, 318, 349, 350), (306, 305, 336, 337), (333, 332, 363, 364), (320, 319, 350, 351), (307, 306, 337, 338), (644, 333, 364), (321, 320, 351, 352), (308, 307, 338, 339), (322, 321, 352, 353), (309, 308, 339, 340), (323, 322, 353, 354), (310, 309, 340, 341), (324, 323, 354, 355), (311, 310, 341, 342), (325, 324, 355, 356), (312, 311, 342, 343), (326, 325, 356, 357), (313, 312, 343, 344), (327, 326, 357, 358), (314, 313, 344, 345), (328, 327, 358, 359), (315, 314, 345, 346), (329, 328, 359, 360), (316, 315, 346, 347), (303, 707, 334), (330, 329, 360, 361), (350, 349, 380, 381), (337, 336, 367, 368), (364, 363, 394, 395), (351, 350, 381, 382), (338, 337, 368, 369), (644, 364, 395), (352, 351, 382, 383), (339, 338, 369, 370), (353, 352, 383, 384), (340, 339, 370, 371), (354, 353, 384, 385), (341, 340, 371, 372), (355, 354, 385, 386), (342, 341, 372, 373), (356, 355, 386, 387), (343, 342, 373, 374), (357, 356, 387, 388), (344, 343, 374, 375), (358, 357, 388, 389), (345, 344, 375, 376), (359, 358, 389, 390), (346, 345, 376, 377), (360, 359, 390, 391), (347, 346, 377, 378), (334, 707, 365), (361, 360, 391, 392), (348, 347, 378, 379), (335, 334, 365, 366), (362, 361, 392, 393), (349, 348, 379, 380), (336, 335, 366, 367), (363, 362, 393, 394), (383, 382, 413, 414), (370, 369, 400, 401), (384, 383, 414, 415), (371, 370, 401, 402), (385, 384, 415, 416), (372, 371, 402, 403), (386, 385, 416, 417), (373, 372, 403, 404), (387, 386, 417, 418), (374, 373, 404, 405), (388, 387, 418, 419), (375, 374, 405, 406), (389, 388, 419, 420), (376, 375, 406, 407), (390, 389, 420, 421), (377, 376, 407, 408), (391, 390, 421, 422), (378, 377, 408, 409), (365, 707, 396), (392, 391, 422, 423), (379, 378, 409, 410), (366, 365, 396, 397), (393, 392, 423, 424), (380, 379, 410, 411), (367, 366, 397, 398), (394, 393, 424, 425), (381, 380, 411, 412), (368, 367, 398, 399), (395, 394, 425, 426), (382, 381, 412, 413), (369, 368, 399, 400), (644, 395, 426), (416, 415, 446, 447), (403, 402, 433, 434), (417, 416, 447, 448), (404, 403, 434, 435), (418, 417, 448, 449), (405, 404, 435, 436), (419, 418, 449, 450), (406, 405, 436, 437), (420, 419, 450, 451), (407, 406, 437, 438), (421, 420, 451, 452), (408, 407, 438, 439), (422, 421, 452, 453), (409, 408, 439, 440), (396, 707, 427), (423, 422, 453, 454), (410, 409, 440, 441), (397, 396, 427, 428), (424, 423, 454, 455), (411, 410, 441, 442), (398, 397, 428, 429), (425, 424, 455, 456), (412, 411, 442, 443), (399, 398, 429, 430), (426, 425, 456, 457), (413, 412, 443, 444), (400, 399, 430, 431), (644, 426, 457), (414, 413, 444, 445), (401, 400, 431, 432), (415, 414, 445, 446), (402, 401, 432, 433), (449, 448, 479, 480), (436, 435, 466, 467), (450, 449, 480, 481), (437, 436, 467, 468), (451, 450, 481, 482), (438, 437, 468, 469), (452, 451, 482, 483), (439, 438, 469, 470), (453, 452, 483, 484), (440, 439, 470, 471), (427, 707, 458), (454, 453, 484, 485), (441, 440, 471, 472), (428, 427, 458, 459), (455, 454, 485, 486), (442, 441, 472, 473), (429, 428, 459, 460), (456, 455, 486, 487), (443, 442, 473, 474), (430, 429, 460, 461), (457, 456, 487, 488), (444, 443, 474, 475), (431, 430, 461, 462), (644, 457, 488), (445, 444, 475, 476), (432, 431, 462, 463), (446, 445, 476, 477), (433, 432, 463, 464), (447, 446, 477, 478), (434, 433, 464, 465), (448, 447, 478, 479), (435, 434, 465, 466), (482, 481, 512, 513), (469, 468, 499, 500), (483, 482, 513, 514), (470, 469, 500, 501), (484, 483, 514, 515), (471, 470, 501, 502), (458, 707, 489), (485, 484, 515, 516), (472, 471, 502, 503), (459, 458, 489, 490), (486, 485, 516, 517), (473, 472, 503, 504), (460, 459, 490, 491), (487, 486, 517, 518), (474, 473, 504, 505), (461, 460, 491, 492), (488, 487, 518, 519), (475, 474, 505, 506), (462, 461, 492, 493), (644, 488, 519), (476, 475, 506, 507), (463, 462, 493, 494), (477, 476, 507, 508), (464, 463, 494, 495), (478, 477, 508, 509), (465, 464, 495, 496), (479, 478, 509, 510), (466, 465, 496, 497), (480, 479, 510, 511), (467, 466, 497, 498), (481, 480, 511, 512), (468, 467, 498, 499), (515, 514, 545, 546), (502, 501, 532, 533), (489, 707, 520), (516, 515, 546, 547), (503, 502, 533, 534), (490, 489, 520, 521), (517, 516, 547, 548), (504, 503, 534, 535), (491, 490, 521, 522), (518, 517, 548, 549), (505, 504, 535, 536), (492, 491, 522, 523), (519, 518, 549, 550), (506, 505, 536, 537), (493, 492, 523, 524), (644, 519, 550), (507, 506, 537, 538), (494, 493, 524, 525), (508, 507, 538, 539), (495, 494, 525, 526), (509, 508, 539, 540), (496, 495, 526, 527), (510, 509, 540, 541), (497, 496, 527, 528), (511, 510, 541, 542), (498, 497, 528, 529), (512, 511, 542, 543), (499, 498, 529, 530), (513, 512, 543, 544), (500, 499, 530, 531), (514, 513, 544, 545), (501, 500, 531, 532), (548, 547, 578, 579), (535, 534, 565, 566), (522, 521, 552, 553), (549, 548, 579, 580), (536, 535, 566, 567), (523, 522, 553, 554), (550, 549, 580, 581), (537, 536, 567, 568), (524, 523, 554, 555), (644, 550, 581), (538, 537, 568, 569), (525, 524, 555, 556), (539, 538, 569, 570), (526, 525, 556, 557), (540, 539, 570, 571), (527, 526, 557, 558), (541, 540, 571, 572), (528, 527, 558, 559), (542, 541, 572, 573), (529, 528, 559, 560), (543, 542, 573, 574), (530, 529, 560, 561), (544, 543, 574, 575), (531, 530, 561, 562), (545, 544, 575, 576), (532, 531, 562, 563), (546, 545, 576, 577), (533, 532, 563, 564), (520, 707, 551), (547, 546, 577, 578), (534, 533, 564, 565), (521, 520, 551, 552), (581, 580, 611, 612), (568, 567, 598, 599), (555, 554, 585, 586), (644, 581, 612), (569, 568, 599, 600), (556, 555, 586, 587), (570, 569, 600, 601), (557, 556, 587, 588), (571, 570, 601, 602), (558, 557, 588, 589), (572, 571, 602, 603), (559, 558, 589, 590), (573, 572, 603, 604), (560, 559, 590, 591), (574, 573, 604, 605), (561, 560, 591, 592), (575, 574, 605, 606), (562, 561, 592, 593), (576, 575, 606, 607), (563, 562, 593, 594), (577, 576, 607, 608), (564, 563, 594, 595), (551, 707, 582), (578, 577, 608, 609), (565, 564, 595, 596), (552, 551, 582, 583), (579, 578, 609, 610), (566, 565, 596, 597), (553, 552, 583, 584), (580, 579, 610, 611), (567, 566, 597, 598), (554, 553, 584, 585), (601, 600, 631, 632), (588, 587, 618, 619), (602, 601, 632, 633), (589, 588, 619, 620), (603, 602, 633, 634), (590, 589, 620, 621), (604, 603, 634, 635), (591, 590, 621, 622), (605, 604, 635, 636), (592, 591, 622, 623), (606, 605, 636, 637), (593, 592, 623, 624), (607, 606, 637, 638), (594, 593, 624, 625), (608, 607, 638, 639), (595, 594, 625, 626), (582, 707, 613), (609, 608, 639, 640), (596, 595, 626, 627), (583, 582, 613, 614), (610, 609, 640, 641), (597, 596, 627, 628), (584, 583, 614, 615), (611, 610, 641, 642), (598, 597, 628, 629), (585, 584, 615, 616), (612, 611, 642, 643), (599, 598, 629, 630), (586, 585, 616, 617), (644, 612, 643), (600, 599, 630, 631), (587, 586, 617, 618), (634, 633, 665, 666), (621, 620, 652, 653), (635, 634, 666, 667), (622, 621, 653, 654), (636, 635, 667, 668), (623, 622, 654, 655), (637, 636, 668, 669), (624, 623, 655, 656), (638, 637, 669, 670), (625, 624, 656, 657), (639, 638, 670, 671), (626, 625, 657, 658), (613, 707, 645), (640, 639, 671, 672), (627, 626, 658, 659), (614, 613, 645, 646), (641, 640, 672, 673), (628, 627, 659, 660), (615, 614, 646, 647), (642, 641, 673, 674), (629, 628, 660, 661), (616, 615, 647, 648), (643, 642, 674, 675), (630, 629, 661, 662), (617, 616, 648, 649), (644, 643, 675), (631, 630, 662, 663), (618, 617, 649, 650), (632, 631, 663, 664), (619, 618, 650, 651), (633, 632, 664, 665), (620, 619, 651, 652), (668, 667, 698, 699), (655, 654, 685, 686), (669, 668, 699, 700), (656, 655, 686, 687), (670, 669, 700, 701), (657, 656, 687, 688), (671, 670, 701, 702), (658, 657, 688, 689), (645, 707, 676), (672, 671, 702, 703), (659, 658, 689, 690), (646, 645, 676, 677), (673, 672, 703, 704), (660, 659, 690, 691), (647, 646, 677, 678), (674, 673, 704, 705), (661, 660, 691, 692), (648, 647, 678, 679), (675, 674, 705, 706), (662, 661, 692, 693), (649, 648, 679, 680), (644, 675, 706), (663, 662, 693, 694), (650, 649, 680, 681), (664, 663, 694, 695), (651, 650, 681, 682), (665, 664, 695, 696), (652, 651, 682, 683), (666, 665, 696, 697), (653, 652, 683, 684), (667, 666, 697, 698), (654, 653, 684, 685), (701, 700, 732, 733), (688, 687, 719, 720), (702, 701, 733, 734), (689, 688, 720, 721), (676, 707, 708), (703, 702, 734, 735), (690, 689, 721, 722), (677, 676, 708, 709), (704, 703, 735, 736), (691, 690, 722, 723), (678, 677, 709, 710), (705, 704, 736, 737), (692, 691, 723, 724), (679, 678, 710, 711), (706, 705, 737, 738), (693, 692, 724, 725), (680, 679, 711, 712), (644, 706, 738), (694, 693, 725, 726), (681, 680, 712, 713), (695, 694, 726, 727), (682, 681, 713, 714), (696, 695, 727, 728), (683, 682, 714, 715), (697, 696, 728, 729), (684, 683, 715, 716), (698, 697, 729, 730), (685, 684, 716, 717), (699, 698, 730, 731), (686, 685, 717, 718), (700, 699, 731, 732), (687, 686, 718, 719), (708, 707, 739), (735, 734, 765, 766), (722, 721, 752, 753), (709, 708, 739, 740), (736, 735, 766, 767), (723, 722, 753, 754), (710, 709, 740, 741), (737, 736, 767, 768), (724, 723, 754, 755), (711, 710, 741, 742), (738, 737, 768, 769), (725, 724, 755, 756), (712, 711, 742, 743), (644, 738, 769), (726, 725, 756, 757), (713, 712, 743, 744), (727, 726, 757, 758), (714, 713, 744, 745), (728, 727, 758, 759), (715, 714, 745, 746), (729, 728, 759, 760), (716, 715, 746, 747), (730, 729, 760, 761), (717, 716, 747, 748), (731, 730, 761, 762), (718, 717, 748, 749), (732, 731, 762, 763), (719, 718, 749, 750), (733, 732, 763, 764), (720, 719, 750, 751), (734, 733, 764, 765), (721, 720, 751, 752), (741, 740, 771, 772), (768, 767, 798, 799), (755, 754, 785, 786), (742, 741, 772, 773), (769, 768, 799, 800), (756, 755, 786, 787), (743, 742, 773, 774), (644, 769, 800), (757, 756, 787, 788), (744, 743, 774, 775), (758, 757, 788, 789), (745, 744, 775, 776), (759, 758, 789, 790), (746, 745, 776, 777), (760, 759, 790, 791), (747, 746, 777, 778), (761, 760, 791, 792), (748, 747, 778, 779), (762, 761, 792, 793), (749, 748, 779, 780), (763, 762, 793, 794), (750, 749, 780, 781), (764, 763, 794, 795), (751, 750, 781, 782), (765, 764, 795, 796), (752, 751, 782, 783), (739, 707, 770), (766, 765, 796, 797), (753, 752, 783, 784), (740, 739, 770, 771), (767, 766, 797, 798), (754, 753, 784, 785), (774, 773, 804, 805), (644, 800, 831), (788, 787, 818, 819), (775, 774, 805, 806), (789, 788, 819, 820), (776, 775, 806, 807), (790, 789, 820, 821), (777, 776, 807, 808), (791, 790, 821, 822), (778, 777, 808, 809), (792, 791, 822, 823), (779, 778, 809, 810), (793, 792, 823, 824), (780, 779, 810, 811), (794, 793, 824, 825), (781, 780, 811, 812), (795, 794, 825, 826), (782, 781, 812, 813), (796, 795, 826, 827), (783, 782, 813, 814), (770, 707, 801), (797, 796, 827, 828), (784, 783, 814, 815), (771, 770, 801, 802), (798, 797, 828, 829), (785, 784, 815, 816), (772, 771, 802, 803), (799, 798, 829, 830), (786, 785, 816, 817), (773, 772, 803, 804), (800, 799, 830, 831), (787, 786, 817, 818), (809, 808, 839, 840), (823, 822, 853, 854), (810, 809, 840, 841), (824, 823, 854, 855), (811, 810, 841, 842), (825, 824, 855, 856), (812, 811, 842, 843), (826, 825, 856, 857), (813, 812, 843, 844), (827, 826, 857, 858), (814, 813, 844, 845), (801, 707, 832), (828, 827, 858, 859), (815, 814, 845, 846), (802, 801, 832, 833), (829, 828, 859, 860), (816, 815, 846, 847), (803, 802, 833, 834), (830, 829, 860, 861), (817, 816, 847, 848), (804, 803, 834, 835), (831, 830, 861, 862), (818, 817, 848, 849), (805, 804, 835, 836), (644, 831, 862), (819, 818, 849, 850), (806, 805, 836, 837), (820, 819, 850, 851), (807, 806, 837, 838), (821, 820, 851, 852), (808, 807, 838, 839), (822, 821, 852, 853), (842, 841, 872, 873), (856, 855, 886, 887), (843, 842, 873, 874), (857, 856, 887, 888), (844, 843, 874, 875), (858, 857, 888, 889), (845, 844, 875, 876), (832, 707, 863), (859, 858, 889, 890), (846, 845, 876, 877), (833, 832, 863, 864), (860, 859, 890, 891), (847, 846, 877, 878), (834, 833, 864, 865), (861, 860, 891, 892), (848, 847, 878, 879), (835, 834, 865, 866), (862, 861, 892, 893), (849, 848, 879, 880), (836, 835, 866, 867), (644, 862, 893), (850, 849, 880, 881), (837, 836, 867, 868), (851, 850, 881, 882), (838, 837, 868, 869), (852, 851, 882, 883), (839, 838, 869, 870), (853, 852, 883, 884), (840, 839, 870, 871), (854, 853, 884, 885), (841, 840, 871, 872), (855, 854, 885, 886), (875, 874, 905, 906), (889, 888, 919, 920), (876, 875, 906, 907), (863, 707, 894), (890, 889, 920, 921), (877, 876, 907, 908), (864, 863, 894, 895), (891, 890, 921, 922), (878, 877, 908, 909), (865, 864, 895, 896), (892, 891, 922, 923), (879, 878, 909, 910), (866, 865, 896, 897), (893, 892, 923, 924), (880, 879, 910, 911), (867, 866, 897, 898), (644, 893, 924), (881, 880, 911, 912), (868, 867, 898, 899), (882, 881, 912, 913), (869, 868, 899, 900), (883, 882, 913, 914), (870, 869, 900, 901), (884, 883, 914, 915), (871, 870, 901, 902), (885, 884, 915, 916), (872, 871, 902, 903), (886, 885, 916, 917), (873, 872, 903, 904), (887, 886, 917, 918), (874, 873, 904, 905), (888, 887, 918, 919), (908, 907, 938, 939), (895, 894, 925, 926), (922, 921, 952, 953), (909, 908, 939, 940), (896, 895, 926, 927), (923, 922, 953, 954), (910, 909, 940, 941), (897, 896, 927, 928), (924, 923, 954, 955), (911, 910, 941, 942), (898, 897, 928, 929), (644, 924, 955), (912, 911, 942, 943), (899, 898, 929, 930), (913, 912, 943, 944), (900, 899, 930, 931), (914, 913, 944, 945), (901, 900, 931, 932), (915, 914, 945, 946), (902, 901, 932, 933), (916, 915, 946, 947), (903, 902, 933, 934), (917, 916, 947, 948), (904, 903, 934, 935), (918, 917, 948, 949), (905, 904, 935, 936), (919, 918, 949, 950), (906, 905, 936, 937), (920, 919, 950, 951), (907, 906, 937, 938), (894, 707, 925), (921, 920, 951, 952), (941, 940, 971, 972), (928, 927, 958, 959), (955, 954, 985, 986), (942, 941, 972, 973), (929, 928, 959, 960), (644, 955, 986), (943, 942, 973, 974), (930, 929, 960, 961), (944, 943, 974, 975), (931, 930, 961, 962), (945, 944, 975, 976), (932, 931, 962, 963), (946, 945, 976, 977), (933, 932, 963, 964), (947, 946, 977, 978), (934, 933, 964, 965), (948, 947, 978, 979), (935, 934, 965, 966), (949, 948, 979, 980), (936, 935, 966, 967), (950, 949, 980, 981), (937, 936, 967, 968), (951, 950, 981, 982), (938, 937, 968, 969), (925, 707, 956), (952, 951, 982, 983), (939, 938, 969, 970), (926, 925, 956, 957), (953, 952, 983, 984), (940, 939, 970, 971), (927, 926, 957, 958), (954, 953, 984, 985), (974, 973, 14, 15), (961, 960, 1, 2), (975, 974, 15, 16), (962, 961, 2, 3), (976, 975, 16, 17), (963, 962, 3, 4), (977, 976, 17, 18), (964, 963, 4, 5), (978, 977, 18, 19), (965, 964, 5, 6), (979, 978, 19, 20), (966, 965, 6, 7), (980, 979, 20, 21), (967, 966, 7, 8), (981, 980, 21, 990), (968, 967, 8, 9), (982, 981, 990, 22), (969, 968, 9, 10), (956, 707, 987), (983, 982, 22, 991), (970, 969, 10, 11), (957, 956, 987, 988), (984, 983, 991, 992), (971, 970, 11, 12), (958, 957, 988, 989), (985, 984, 992, 23), (972, 971, 12, 13), (959, 958, 989, 0), (986, 985, 23, 993), (973, 972, 13, 14), (960, 959, 0, 1), (644, 986, 993)])
me_sphere_001.polygons.foreach_set('use_smooth', [True] * 1024)
me_sphere_001.materials.append(mat_material)
me_sphere_001.use_remesh_preserve_volume = False
me_sphere_001.use_remesh_preserve_attributes = False
me_sphere_001.use_mirror_vertex_groups = False
me_sphere_001.update()
me_sphere = bpy.data.meshes.new('Sphere')
me_sphere.from_pydata([(0.0, 0.3827, 0.9239), (0.0, 0.4714, 0.8819), (0.0, 0.5556, 0.8315), (0.0, 0.6344, 0.773), (0.0, 0.7071, 0.7071), (0.0, 0.773, 0.6344), (0.0, 0.8315, 0.5556), (0.0, 0.8819, 0.4714), (0.0, 0.9239, 0.3827), (0.0, 0.9569, 0.2903), (0.0, 0.9808, 0.1951), (0.0, 0.9952, 0.09802), (0.0, 1.0, -1.629e-07), (0.0, 0.9952, -0.09802), (0.0, 0.9808, -0.1951), (0.0, 0.9569, -0.2903), (0.0, 0.9239, -0.3827), (0.0, 0.8819, -0.4714), (0.0, 0.8315, -0.5556), (0.0, 0.773, -0.6344), (0.0, 0.7071, -0.7071), (0.0, 0.6344, -0.773), (0.0, 0.4714, -0.8819), (0.0, 0.1951, -0.9808), (0.01912, 0.09613, 0.9952), (0.03806, 0.1913, 0.9808), (0.05663, 0.2847, 0.9569), (0.07466, 0.3753, 0.9239), (0.09197, 0.4623, 0.8819), (0.1084, 0.5449, 0.8315), (0.1238, 0.6222, 0.773), (0.1379, 0.6935, 0.7071), (0.1508, 0.7582, 0.6344), (0.1622, 0.8155, 0.5556), (0.1721, 0.865, 0.4714), (0.1802, 0.9061, 0.3827), (0.1867, 0.9386, 0.2903), (0.1913, 0.9619, 0.1951), (0.1942, 0.9761, 0.09802), (0.1951, 0.9808, -1.629e-07), (0.1942, 0.9761, -0.09802), (0.1913, 0.9619, -0.1951), (0.1867, 0.9386, -0.2903), (0.1802, 0.9061, -0.3827), (0.1721, 0.865, -0.4714), (0.1622, 0.8155, -0.5556), (0.1508, 0.7582, -0.6344), (0.1379, 0.6935, -0.7071), (0.1238, 0.6222, -0.773), (0.1084, 0.5449, -0.8315), (0.09196, 0.4623, -0.8819), (0.07466, 0.3753, -0.9239), (0.05663, 0.2847, -0.9569), (0.03806, 0.1913, -0.9808), (0.01912, 0.09613, -0.9952), (0.03751, 0.09056, 0.9952), (0.07466, 0.1802, 0.9808), (0.1111, 0.2682, 0.9569), (0.1464, 0.3536, 0.9239), (0.1804, 0.4355, 0.8819), (0.2126, 0.5133, 0.8315), (0.2428, 0.5861, 0.773), (0.2706, 0.6533, 0.7071), (0.2958, 0.7142, 0.6344), (0.3182, 0.7682, 0.5556), (0.3375, 0.8148, 0.4714), (0.3536, 0.8536, 0.3827), (0.3662, 0.8841, 0.2903), (0.3753, 0.9061, 0.1951), (0.3808, 0.9194, 0.09802), (0.3827, 0.9239, -1.629e-07), (0.3808, 0.9194, -0.09802), (0.3753, 0.9061, -0.1951), (0.3662, 0.8841, -0.2903), (0.3536, 0.8536, -0.3827), (0.3375, 0.8148, -0.4714), (0.3182, 0.7682, -0.5556), (0.2958, 0.7142, -0.6344), (0.2706, 0.6533, -0.7071), (0.2428, 0.5861, -0.773), (0.2126, 0.5133, -0.8315), (0.1804, 0.4355, -0.8819), (0.1464, 0.3536, -0.9239), (0.1111, 0.2682, -0.9569), (0.07466, 0.1802, -0.9808), (0.03751, 0.09056, -0.9952), (0.05446, 0.0815, 0.9952), (0.1084, 0.1622, 0.9808), (0.1613, 0.2414, 0.9569), (0.2126, 0.3182, 0.9239), (0.2619, 0.392, 0.8819), (0.3087, 0.4619, 0.8315), (0.3525, 0.5275, 0.773), (0.3928, 0.5879, 0.7071), (0.4295, 0.6427, 0.6344), (0.4619, 0.6913, 0.5556), (0.49, 0.7333, 0.4714), (0.5133, 0.7682, 0.3827), (0.5316, 0.7957, 0.2903), (0.5449, 0.8155, 0.1951), (0.5529, 0.8275, 0.09802), (0.5556, 0.8315, -1.629e-07), (0.5529, 0.8275, -0.09802), (0.5449, 0.8155, -0.1951), (0.5316, 0.7957, -0.2903), (0.5133, 0.7682, -0.3827), (0.49, 0.7333, -0.4714), (0.4619, 0.6913, -0.5556), (0.4295, 0.6427, -0.6344), (0.3928, 0.5879, -0.7071), (0.3525, 0.5275, -0.773), (0.3087, 0.4619, -0.8315), (0.2619, 0.392, -0.8819), (0.2126, 0.3182, -0.9239), (0.1613, 0.2414, -0.9569), (0.1084, 0.1622, -0.9808), (0.05446, 0.0815, -0.9952), (0.06931, 0.06931, 0.9952), (0.138, 0.1379, 0.9808), (0.2053, 0.2053, 0.9569), (0.2706, 0.2706, 0.9239), (0.3333, 0.3333, 0.8819), (0.3928, 0.3928, 0.8315), (0.4486, 0.4486, 0.773), (0.5, 0.5, 0.7071), (0.5466, 0.5466, 0.6344), (0.5879, 0.5879, 0.5556), (0.6236, 0.6236, 0.4714), (0.6533, 0.6533, 0.3827), (0.6767, 0.6767, 0.2903), (0.6935, 0.6935, 0.1951), (0.7037, 0.7037, 0.09802), (0.7071, 0.7071, -1.629e-07), (0.7037, 0.7037, -0.09802), (0.6935, 0.6935, -0.1951), (0.6767, 0.6767, -0.2903), (0.6533, 0.6533, -0.3827), (0.6236, 0.6236, -0.4714), (0.5879, 0.5879, -0.5556), (0.5466, 0.5466, -0.6344), (0.5, 0.5, -0.7071), (0.4486, 0.4486, -0.773), (0.3928, 0.3928, -0.8315), (0.3333, 0.3333, -0.8819), (0.2706, 0.2706, -0.9239), (0.2053, 0.2053, -0.9569), (0.1379, 0.1379, -0.9808), (0.06931, 0.06931, -0.9952), (0.0815, 0.05446, 0.9952), (0.1622, 0.1084, 0.9808), (0.2414, 0.1613, 0.9569), (0.3182, 0.2126, 0.9239), (0.392, 0.2619, 0.8819), (0.4619, 0.3087, 0.8315), (0.5275, 0.3524, 0.773), (0.5879, 0.3928, 0.7071), (0.6427, 0.4295, 0.6344), (0.6913, 0.4619, 0.5556), (0.7333, 0.49, 0.4714), (0.7682, 0.5133, 0.3827), (0.7957, 0.5316, 0.2903), (0.8155, 0.5449, 0.1951), (0.8275, 0.5529, 0.09802), (0.8315, 0.5556, -1.629e-07), (0.8275, 0.5529, -0.09802), (0.8155, 0.5449, -0.1951), (0.7957, 0.5316, -0.2903), (0.7682, 0.5133, -0.3827), (0.7333, 0.49, -0.4714), (0.6913, 0.4619, -0.5556), (0.6427, 0.4295, -0.6344), (0.5879, 0.3928, -0.7071), (0.5275, 0.3524, -0.773), (0.4619, 0.3087, -0.8315), (0.392, 0.2619, -0.8819), (0.3182, 0.2126, -0.9239), (0.2414, 0.1613, -0.9569), (0.1622, 0.1084, -0.9808), (0.0815, 0.05445, -0.9952), (0.09056, 0.03751, 0.9952), (0.1802, 0.07466, 0.9808), (0.2682, 0.1111, 0.9569), (0.3536, 0.1464, 0.9239), (0.4355, 0.1804, 0.8819), (0.5133, 0.2126, 0.8315), (0.5861, 0.2428, 0.773), (0.6533, 0.2706, 0.7071), (0.7142, 0.2958, 0.6344), (0.7682, 0.3182, 0.5556), (0.8148, 0.3375, 0.4714), (0.8536, 0.3536, 0.3827), (0.8841, 0.3662, 0.2903), (0.9061, 0.3753, 0.1951), (0.9194, 0.3808, 0.09802), (0.9239, 0.3827, -1.629e-07), (0.9194, 0.3808, -0.09802), (0.9061, 0.3753, -0.1951), (0.8841, 0.3662, -0.2903), (0.8536, 0.3536, -0.3827), (0.8148, 0.3375, -0.4714), (0.7682, 0.3182, -0.5556), (0.7142, 0.2958, -0.6344), (0.6533, 0.2706, -0.7071), (0.5861, 0.2428, -0.773), (0.5133, 0.2126, -0.8315), (0.4355, 0.1804, -0.8819), (0.3536, 0.1464, -0.9239), (0.2682, 0.1111, -0.9569), (0.1802, 0.07466, -0.9808), (0.09056, 0.03751, -0.9952), (0.09613, 0.01912, 0.9952), (0.1913, 0.03806, 0.9808), (0.2847, 0.05663, 0.9569), (0.3753, 0.07466, 0.9239), (0.4623, 0.09196, 0.8819), (0.5449, 0.1084, 0.8315), (0.6222, 0.1238, 0.773), (0.6935, 0.1379, 0.7071), (0.7582, 0.1508, 0.6344), (0.8155, 0.1622, 0.5556), (0.865, 0.1721, 0.4714), (0.9061, 0.1802, 0.3827), (0.9386, 0.1867, 0.2903), (0.9619, 0.1913, 0.1951), (0.9761, 0.1942, 0.09802), (0.9808, 0.1951, -1.629e-07), (0.9761, 0.1942, -0.09802), (0.9619, 0.1913, -0.1951), (0.9386, 0.1867, -0.2903), (0.9061, 0.1802, -0.3827), (0.865, 0.1721, -0.4714), (0.8155, 0.1622, -0.5556), (0.7582, 0.1508, -0.6344), (0.6935, 0.1379, -0.7071), (0.6222, 0.1238, -0.773), (0.5449, 0.1084, -0.8315), (0.4623, 0.09196, -0.8819), (0.3753, 0.07466, -0.9239), (0.2847, 0.05663, -0.9569), (0.1913, 0.03806, -0.9808), (0.09613, 0.01912, -0.9952), (0.09802, -8.07e-07, 0.9952), (0.1951, -8.387e-07, 0.9808), (0.2903, -8.238e-07, 0.9569), (0.3827, -8.573e-07, 0.9239), (0.4714, -8.722e-07, 0.8819), (0.5556, -8.201e-07, 0.8315), (0.6344, -8.35e-07, 0.773), (0.7071, -8.648e-07, 0.7071), (0.773, -8.946e-07, 0.6344), (0.8315, -9.393e-07, 0.5556), (0.8819, -9.095e-07, 0.4714), (0.9239, -8.797e-07, 0.3827), (0.9569, -9.542e-07, 0.2903), (0.9808, -9.244e-07, 0.1951), (0.9952, -8.648e-07, 0.09802), (1.0, -9.542e-07, -1.629e-07), (0.9952, -8.648e-07, -0.09802), (0.9808, -8.052e-07, -0.1951), (0.9569, -8.648e-07, -0.2903), (0.9239, -8.648e-07, -0.3827), (0.8819, -9.244e-07, -0.4714), (0.8315, -9.095e-07, -0.5556), (0.773, -8.499e-07, -0.6344), (0.7071, -8.648e-07, -0.7071), (0.6344, -8.424e-07, -0.773), (0.5556, -9.169e-07, -0.8315), (0.4714, -8.424e-07, -0.8819), (0.3827, -8.573e-07, -0.9239), (0.2903, -8.536e-07, -0.9569), (0.1951, -8.201e-07, -0.9808), (0.09802, -8.126e-07, -0.9952), (0.09613, -0.01912, 0.9952), (0.1913, -0.03806, 0.9808), (0.2847, -0.05663, 0.9569), (0.3753, -0.07466, 0.9239), (0.4623, -0.09197, 0.8819), (0.5449, -0.1084, 0.8315), (0.6222, -0.1238, 0.773), (0.6935, -0.138, 0.7071), (0.7582, -0.1508, 0.6344), (0.8155, -0.1622, 0.5556), (0.865, -0.1721, 0.4714), (0.9061, -0.1802, 0.3827), (0.9386, -0.1867, 0.2903), (0.9619, -0.1913, 0.1951), (0.9761, -0.1942, 0.09802), (0.9808, -0.1951, -1.629e-07), (0.9761, -0.1942, -0.09802), (0.9619, -0.1913, -0.1951), (0.9386, -0.1867, -0.2903), (0.9061, -0.1802, -0.3827), (0.865, -0.1721, -0.4714), (0.8155, -0.1622, -0.5556), (0.7582, -0.1508, -0.6344), (0.6935, -0.138, -0.7071), (0.6222, -0.1238, -0.773), (0.5449, -0.1084, -0.8315), (0.4623, -0.09197, -0.8819), (0.3753, -0.07466, -0.9239), (0.2847, -0.05663, -0.9569), (0.1913, -0.03806, -0.9808), (0.09613, -0.01912, -0.9952), (0.09056, -0.03751, 0.9952), (0.1802, -0.07466, 0.9808), (0.2682, -0.1111, 0.9569), (0.3536, -0.1464, 0.9239), (0.4355, -0.1804, 0.8819), (0.5133, -0.2126, 0.8315), (0.5861, -0.2428, 0.773), (0.6533, -0.2706, 0.7071), (0.7142, -0.2958, 0.6344), (0.7682, -0.3182, 0.5556), (0.8148, -0.3375, 0.4714), (0.8536, -0.3536, 0.3827), (0.8841, -0.3662, 0.2903), (0.9061, -0.3753, 0.1951), (0.9194, -0.3808, 0.09802), (0.9239, -0.3827, -1.629e-07), (0.9194, -0.3808, -0.09802), (0.9061, -0.3753, -0.1951), (0.8841, -0.3662, -0.2903), (0.8536, -0.3536, -0.3827), (0.8148, -0.3375, -0.4714), (0.7682, -0.3182, -0.5556), (0.7142, -0.2958, -0.6344), (0.6533, -0.2706, -0.7071), (0.5861, -0.2428, -0.773), (0.5133, -0.2126, -0.8315), (0.4355, -0.1804, -0.8819), (0.3536, -0.1464, -0.9239), (0.2682, -0.1111, -0.9569), (0.1802, -0.07466, -0.9808), (0.09056, -0.03751, -0.9952), (0.0815, -0.05446, 0.9952), (0.1622, -0.1084, 0.9808), (0.2414, -0.1613, 0.9569), (0.3182, -0.2126, 0.9239), (0.392, -0.2619, 0.8819), (0.4619, -0.3087, 0.8315), (0.5275, -0.3525, 0.773), (0.5879, -0.3928, 0.7071), (0.6427, -0.4295, 0.6344), (0.6913, -0.4619, 0.5556), (0.7333, -0.49, 0.4714), (0.7682, -0.5133, 0.3827), (0.7957, -0.5316, 0.2903), (0.8155, -0.5449, 0.1951), (0.8275, -0.5529, 0.09802), (0.8315, -0.5556, -1.629e-07), (0.8275, -0.5529, -0.09802), (0.8155, -0.5449, -0.1951), (0.7957, -0.5316, -0.2903), (0.7682, -0.5133, -0.3827), (0.7333, -0.49, -0.4714), (0.6913, -0.4619, -0.5556), (0.6427, -0.4295, -0.6344), (0.5879, -0.3928, -0.7071), (0.5275, -0.3525, -0.773), (0.4619, -0.3087, -0.8315), (0.392, -0.2619, -0.8819), (0.3182, -0.2126, -0.9239), (0.2414, -0.1613, -0.9569), (0.1622, -0.1084, -0.9808), (0.0815, -0.05446, -0.9952), (0.06931, -0.06931, 0.9952), (0.138, -0.138, 0.9808), (0.2053, -0.2053, 0.9569), (0.2706, -0.2706, 0.9239), (0.3333, -0.3333, 0.8819), (0.3928, -0.3928, 0.8315), (0.4486, -0.4486, 0.773), (0.5, -0.5, 0.7071), (0.5466, -0.5466, 0.6344), (0.5879, -0.5879, 0.5556), (0.6236, -0.6236, 0.4714), (0.6533, -0.6533, 0.3827), (0.6767, -0.6767, 0.2903), (0.6935, -0.6935, 0.1951), (0.7037, -0.7037, 0.09802), (0.7071, -0.7071, -1.629e-07), (0.7037, -0.7037, -0.09802), (0.6935, -0.6935, -0.1951), (0.6767, -0.6767, -0.2903), (0.6533, -0.6533, -0.3827), (0.6236, -0.6236, -0.4714), (0.5879, -0.5879, -0.5556), (0.5466, -0.5466, -0.6344), (0.5, -0.5, -0.7071), (0.4486, -0.4486, -0.773), (0.3928, -0.3928, -0.8315), (0.3333, -0.3333, -0.8819), (0.2706, -0.2706, -0.9239), (0.2053, -0.2053, -0.9569), (0.1379, -0.138, -0.9808), (0.06931, -0.06931, -0.9952), (0.05446, -0.0815, 0.9952), (0.1084, -0.1622, 0.9808), (0.1613, -0.2414, 0.9569), (0.2126, -0.3182, 0.9239), (0.2619, -0.392, 0.8819), (0.3087, -0.4619, 0.8315), (0.3525, -0.5275, 0.773), (0.3928, -0.5879, 0.7071), (0.4295, -0.6427, 0.6344), (0.4619, -0.6913, 0.5556), (0.49, -0.7333, 0.4714), (0.5133, -0.7682, 0.3827), (0.5316, -0.7957, 0.2903), (0.5449, -0.8155, 0.1951), (0.5529, -0.8275, 0.09802), (0.5556, -0.8315, -1.629e-07), (0.5529, -0.8275, -0.09802), (0.5449, -0.8155, -0.1951), (0.5316, -0.7957, -0.2903), (0.5133, -0.7682, -0.3827), (0.49, -0.7333, -0.4714), (0.4619, -0.6913, -0.5556), (0.4295, -0.6427, -0.6344), (0.3928, -0.5879, -0.7071), (0.3525, -0.5275, -0.773), (0.3087, -0.4619, -0.8315), (0.2619, -0.392, -0.8819), (0.2126, -0.3182, -0.9239), (0.1613, -0.2414, -0.9569), (0.1084, -0.1622, -0.9808), (0.05446, -0.0815, -0.9952), (0.03751, -0.09056, 0.9952), (0.07466, -0.1802, 0.9808), (0.1111, -0.2682, 0.9569), (0.1464, -0.3536, 0.9239), (0.1804, -0.4355, 0.8819), (0.2126, -0.5133, 0.8315), (0.2428, -0.5861, 0.773), (0.2706, -0.6533, 0.7071), (0.2958, -0.7142, 0.6344), (0.3182, -0.7682, 0.5556), (0.3375, -0.8148, 0.4714), (0.3536, -0.8536, 0.3827), (0.3662, -0.8841, 0.2903), (0.3753, -0.9061, 0.1951), (0.3808, -0.9194, 0.09802), (0.3827, -0.9239, -1.629e-07), (0.3808, -0.9194, -0.09802), (0.3753, -0.9061, -0.1951), (0.3662, -0.8841, -0.2903), (0.3536, -0.8536, -0.3827), (0.3375, -0.8148, -0.4714), (0.3182, -0.7682, -0.5556), (0.2958, -0.7142, -0.6344), (0.2706, -0.6533, -0.7071), (0.2428, -0.5861, -0.773), (0.2126, -0.5133, -0.8315), (0.1804, -0.4355, -0.8819), (0.1464, -0.3536, -0.9239), (0.1111, -0.2682, -0.9569), (0.07466, -0.1802, -0.9808), (0.03751, -0.09056, -0.9952), (0.01912, -0.09614, 0.9952), (0.03806, -0.1913, 0.9808), (0.05663, -0.2847, 0.9569), (0.07466, -0.3753, 0.9239), (0.09196, -0.4623, 0.8819), (0.1084, -0.5449, 0.8315), (0.1238, -0.6222, 0.773), (0.1379, -0.6935, 0.7071), (0.1508, -0.7582, 0.6344), (0.1622, -0.8155, 0.5556), (0.1721, -0.865, 0.4714), (0.1802, -0.9061, 0.3827), (0.1867, -0.9386, 0.2903), (0.1913, -0.9619, 0.1951), (0.1942, -0.9761, 0.09802), (0.1951, -0.9808, -1.629e-07), (0.1942, -0.9761, -0.09802), (0.1913, -0.9619, -0.1951), (0.1867, -0.9386, -0.2903), (0.1802, -0.9061, -0.3827), (0.1721, -0.865, -0.4714), (0.1622, -0.8155, -0.5556), (0.1508, -0.7582, -0.6344), (0.1379, -0.6935, -0.7071), (0.1238, -0.6222, -0.773), (0.1084, -0.5449, -0.8315), (0.09196, -0.4623, -0.8819), (0.07466, -0.3753, -0.9239), (0.05663, -0.2847, -0.9569), (0.03806, -0.1913, -0.9808), (0.01912, -0.09613, -0.9952), (5.721e-09, -0.09802, 0.9952), (-2.967e-08, -0.1951, 0.9808), (-1.104e-08, -0.2903, 0.9569), (-1.34e-07, -0.3827, 0.9239), (-1.787e-07, -0.4714, 0.8819), (-8.182e-08, -0.5556, 0.8315), (-5.202e-08, -0.6344, 0.773), (-8.182e-08, -0.7071, 0.7071), (-8.182e-08, -0.773, 0.6344), (-2.01e-07, -0.8315, 0.5556), (-1.563e-07, -0.8819, 0.4714), (-1.116e-07, -0.9239, 0.3827), (-9.672e-08, -0.9569, 0.2903), (-9.672e-08, -0.9808, 0.1951), (-2.222e-08, -0.9952, 0.09802), (-8.182e-08, -1.0, -1.629e-07), (-2.222e-08, -0.9952, -0.09802), (3.739e-08, -0.9808, -0.1951), (-2.222e-08, -0.9569, -0.2903), (-5.202e-08, -0.9239, -0.3827), (-1.712e-07, -0.8819, -0.4714), (-2.01e-07, -0.8315, -0.5556), (-7.318e-09, -0.773, -0.6344), (-3.712e-08, -0.7071, -0.7071), (1.326e-10, -0.6344, -0.773), (-2.01e-07, -0.5556, -0.8315), (-1.042e-07, -0.4714, -0.8819), (-8.927e-08, -0.3827, -0.9239), (-8.182e-08, -0.2903, -0.9569), (-7.318e-09, -0.1951, -0.9808), (-1.291e-08, -0.09802, -0.9952), (-0.01912, -0.09614, 0.9952), (-0.03806, -0.1913, 0.9808), (-0.05663, -0.2847, 0.9569), (-0.07466, -0.3753, 0.9239), (-0.09197, -0.4623, 0.8819), (-0.1084, -0.5449, 0.8315), (-0.1238, -0.6222, 0.773), (-0.1379, -0.6935, 0.7071), (-0.1508, -0.7582, 0.6344), (-0.1622, -0.8155, 0.5556), (-0.1721, -0.865, 0.4714), (-0.1802, -0.9061, 0.3827), (-0.1867, -0.9386, 0.2903), (-0.1913, -0.9619, 0.1951), (-0.1942, -0.9761, 0.09802), (-0.1951, -0.9808, -1.629e-07), (-0.1942, -0.9761, -0.09802), (-0.1913, -0.9619, -0.1951), (-0.1867, -0.9386, -0.2903), (-0.1802, -0.9061, -0.3827), (-0.1721, -0.865, -0.4714), (-0.1622, -0.8155, -0.5556), (-0.1508, -0.7582, -0.6344), (-0.1379, -0.6935, -0.7071), (-0.1238, -0.6222, -0.773), (-0.1084, -0.5449, -0.8315), (-0.09197, -0.4623, -0.8819), (-0.07466, -0.3753, -0.9239), (-0.05663, -0.2847, -0.9569), (-0.03806, -0.1913, -0.9808), (-0.01912, -0.09613, -0.9952), (-0.03751, -0.09056, 0.9952), (-0.07466, -0.1802, 0.9808), (-0.1111, -0.2682, 0.9569), (-0.1464, -0.3536, 0.9239), (-0.1804, -0.4355, 0.8819), (-0.2126, -0.5133, 0.8315), (-0.2428, -0.5861, 0.773), (-0.2706, -0.6533, 0.7071), (-0.2958, -0.7142, 0.6344), (-0.3182, -0.7682, 0.5556), (-0.3375, -0.8148, 0.4714), (-0.3536, -0.8536, 0.3827), (-0.3662, -0.8841, 0.2903), (-0.3753, -0.9061, 0.1951), (-0.3808, -0.9194, 0.09802), (-0.3827, -0.9239, -1.629e-07), (-0.3808, -0.9194, -0.09802), (-0.3753, -0.9061, -0.1951), (-0.3662, -0.8841, -0.2903), (-0.3536, -0.8536, -0.3827), (-0.3375, -0.8148, -0.4714), (-0.3182, -0.7682, -0.5556), (-0.2958, -0.7142, -0.6344), (-0.2706, -0.6533, -0.7071), (-0.2428, -0.5861, -0.773), (-0.2126, -0.5133, -0.8315), (-0.1804, -0.4355, -0.8819), (-0.1464, -0.3536, -0.9239), (-0.1111, -0.2682, -0.9569), (-0.07466, -0.1802, -0.9808), (-0.03751, -0.09056, -0.9952), (-0.05446, -0.0815, 0.9952), (-0.1084, -0.1622, 0.9808), (-0.1613, -0.2414, 0.9569), (-0.2126, -0.3182, 0.9239), (-0.2619, -0.392, 0.8819), (-0.3087, -0.4619, 0.8315), (-0.3525, -0.5275, 0.773), (-0.3928, -0.5879, 0.7071), (-0.4295, -0.6427, 0.6344), (-0.4619, -0.6913, 0.5556), (-0.49, -0.7333, 0.4714), (-0.5133, -0.7682, 0.3827), (-0.5316, -0.7957, 0.2903), (-0.5449, -0.8155, 0.1951), (-0.5529, -0.8275, 0.09802), (-0.5556, -0.8315, -1.629e-07), (-0.5529, -0.8275, -0.09802), (-0.5449, -0.8155, -0.1951), (-0.5316, -0.7957, -0.2903), (-0.5133, -0.7682, -0.3827), (-0.49, -0.7333, -0.4714), (-0.4619, -0.6913, -0.5556), (-0.4295, -0.6427, -0.6344), (-0.3928, -0.5879, -0.7071), (-0.3525, -0.5275, -0.773), (-0.3087, -0.4619, -0.8315), (-0.2619, -0.392, -0.8819), (-0.2126, -0.3182, -0.9239), (-0.1613, -0.2414, -0.9569), (-0.1084, -0.1622, -0.9808), (-0.05446, -0.0815, -0.9952), (-0.06931, -0.06931, 0.9952), (-0.138, -0.138, 0.9808), (-0.2053, -0.2053, 0.9569), (-0.2706, -0.2706, 0.9239), (-0.3333, -0.3333, 0.8819), (-0.3928, -0.3928, 0.8315), (-0.4486, -0.4486, 0.773), (-0.5, -0.5, 0.7071), (-0.5466, -0.5466, 0.6344), (-0.5879, -0.5879, 0.5556), (-0.6236, -0.6236, 0.4714), (-0.6533, -0.6533, 0.3827), (-0.6767, -0.6767, 0.2903), (-0.6935, -0.6935, 0.1951), (-0.7037, -0.7037, 0.09802), (-0.7071, -0.7071, -1.629e-07), (-0.7037, -0.7037, -0.09802), (-0.6935, -0.6935, -0.1951), (-0.6767, -0.6767, -0.2903), (-0.6533, -0.6533, -0.3827), (-0.6236, -0.6236, -0.4714), (-0.5879, -0.5879, -0.5556), (-0.5466, -0.5466, -0.6344), (-0.5, -0.5, -0.7071), (-0.4486, -0.4486, -0.773), (-0.3928, -0.3928, -0.8315), (-0.3333, -0.3333, -0.8819), (-0.2706, -0.2706, -0.9239), (-0.2053, -0.2053, -0.9569), (-0.1379, -0.138, -0.9808), (-0.06931, -0.06931, -0.9952), (0.0, -8.027e-07, -1.0), (-0.0815, -0.05446, 0.9952), (-0.1622, -0.1084, 0.9808), (-0.2414, -0.1613, 0.9569), (-0.3182, -0.2126, 0.9239), (-0.392, -0.2619, 0.8819), (-0.4619, -0.3087, 0.8315), (-0.5275, -0.3525, 0.773), (-0.5879, -0.3928, 0.7071), (-0.6427, -0.4295, 0.6344), (-0.6913, -0.4619, 0.5556), (-0.7333, -0.49, 0.4714), (-0.7682, -0.5133, 0.3827), (-0.7957, -0.5316, 0.2903), (-0.8155, -0.5449, 0.1951), (-0.8275, -0.5529, 0.09802), (-0.8315, -0.5556, -1.629e-07), (-0.8275, -0.5529, -0.09802), (-0.8155, -0.5449, -0.1951), (-0.7957, -0.5316, -0.2903), (-0.7682, -0.5133, -0.3827), (-0.7333, -0.49, -0.4714), (-0.6913, -0.4619, -0.5556), (-0.6427, -0.4295, -0.6344), (-0.5879, -0.3928, -0.7071), (-0.5275, -0.3525, -0.773), (-0.4619, -0.3087, -0.8315), (-0.392, -0.2619, -0.8819), (-0.3182, -0.2126, -0.9239), (-0.2414, -0.1613, -0.9569), (-0.1622, -0.1084, -0.9808), (-0.0815, -0.05446, -0.9952), (-0.09056, -0.03751, 0.9952), (-0.1802, -0.07466, 0.9808), (-0.2682, -0.1111, 0.9569), (-0.3536, -0.1464, 0.9239), (-0.4355, -0.1804, 0.8819), (-0.5133, -0.2126, 0.8315), (-0.5861, -0.2428, 0.773), (-0.6533, -0.2706, 0.7071), (-0.7142, -0.2958, 0.6344), (-0.7682, -0.3182, 0.5556), (-0.8148, -0.3375, 0.4714), (-0.8536, -0.3536, 0.3827), (-0.8841, -0.3662, 0.2903), (-0.9061, -0.3753, 0.1951), (-0.9194, -0.3808, 0.09802), (-0.9239, -0.3827, -1.629e-07), (-0.9194, -0.3808, -0.09802), (-0.9061, -0.3753, -0.1951), (-0.8841, -0.3662, -0.2903), (-0.8536, -0.3536, -0.3827), (-0.8148, -0.3375, -0.4714), (-0.7682, -0.3182, -0.5556), (-0.7142, -0.2958, -0.6344), (-0.6533, -0.2706, -0.7071), (-0.5861, -0.2428, -0.773), (-0.5133, -0.2126, -0.8315), (-0.4355, -0.1804, -0.8819), (-0.3536, -0.1464, -0.9239), (-0.2682, -0.1111, -0.9569), (-0.1802, -0.07466, -0.9808), (-0.09056, -0.03751, -0.9952), (-7.873e-07, -9.593e-07, 1.0), (-0.09613, -0.01912, 0.9952), (-0.1913, -0.03806, 0.9808), (-0.2847, -0.05663, 0.9569), (-0.3753, -0.07466, 0.9239), (-0.4623, -0.09197, 0.8819), (-0.5449, -0.1084, 0.8315), (-0.6222, -0.1238, 0.773), (-0.6935, -0.138, 0.7071), (-0.7582, -0.1508, 0.6344), (-0.8155, -0.1622, 0.5556), (-0.865, -0.1721, 0.4714), (-0.9061, -0.1802, 0.3827), (-0.9386, -0.1867, 0.2903), (-0.9619, -0.1913, 0.1951), (-0.9761, -0.1942, 0.09802), (-0.9808, -0.1951, -1.629e-07), (-0.9761, -0.1942, -0.09802), (-0.9619, -0.1913, -0.1951), (-0.9386, -0.1867, -0.2903), (-0.9061, -0.1802, -0.3827), (-0.865, -0.1721, -0.4714), (-0.8155, -0.1622, -0.5556), (-0.7582, -0.1508, -0.6344), (-0.6935, -0.138, -0.7071), (-0.6222, -0.1238, -0.773), (-0.5449, -0.1084, -0.8315), (-0.4623, -0.09197, -0.8819), (-0.3753, -0.07466, -0.9239), (-0.2847, -0.05663, -0.9569), (-0.1913, -0.03806, -0.9808), (-0.09613, -0.01912, -0.9952), (-0.09802, -7.996e-07, 0.9952), (-0.1951, -7.717e-07, 0.9808), (-0.2903, -7.903e-07, 0.9569), (-0.3827, -6.785e-07, 0.9239), (-0.4714, -6.338e-07, 0.8819), (-0.5556, -7.232e-07, 0.8315), (-0.6344, -6.86e-07, 0.773), (-0.7071, -7.009e-07, 0.7071), (-0.773, -7.158e-07, 0.6344), (-0.8315, -5.817e-07, 0.5556), (-0.8819, -6.562e-07, 0.4714), (-0.9239, -6.115e-07, 0.3827), (-0.9569, -6.711e-07, 0.2903), (-0.9808, -7.605e-07, 0.1951), (-0.9952, -7.605e-07, 0.09802), (-1.0, -7.158e-07, -1.629e-07), (-0.9952, -7.605e-07, -0.09802), (-0.9808, -8.797e-07, -0.1951), (-0.9569, -7.754e-07, -0.2903), (-0.9239, -7.456e-07, -0.3827), (-0.8819, -6.562e-07, -0.4714), (-0.8315, -5.817e-07, -0.5556), (-0.773, -7.605e-07, -0.6344), (-0.7071, -7.307e-07, -0.7071), (-0.6344, -7.903e-07, -0.773), (-0.5556, -6.115e-07, -0.8315), (-0.4714, -6.487e-07, -0.8819), (-0.3827, -7.381e-07, -0.9239), (-0.2903, -7.27e-07, -0.9569), (-0.1951, -7.866e-07, -0.9808), (-0.09802, -7.828e-07, -0.9952), (-0.09613, 0.01912, 0.9952), (-0.1913, 0.03806, 0.9808), (-0.2847, 0.05663, 0.9569), (-0.3753, 0.07466, 0.9239), (-0.4623, 0.09196, 0.8819), (-0.5449, 0.1084, 0.8315), (-0.6222, 0.1238, 0.773), (-0.6935, 0.1379, 0.7071), (-0.7582, 0.1508, 0.6344), (-0.8155, 0.1622, 0.5556), (-0.865, 0.1721, 0.4714), (-0.9061, 0.1802, 0.3827), (-0.9386, 0.1867, 0.2903), (-0.9619, 0.1913, 0.1951), (-0.9761, 0.1942, 0.09802), (-0.9808, 0.1951, -1.629e-07), (-0.9761, 0.1942, -0.09802), (-0.9619, 0.1913, -0.1951), (-0.9386, 0.1867, -0.2903), (-0.9061, 0.1802, -0.3827), (-0.865, 0.1721, -0.4714), (-0.8155, 0.1622, -0.5556), (-0.7582, 0.1508, -0.6344), (-0.6935, 0.1379, -0.7071), (-0.6222, 0.1238, -0.773), (-0.5449, 0.1084, -0.8315), (-0.4623, 0.09196, -0.8819), (-0.3753, 0.07466, -0.9239), (-0.2847, 0.05663, -0.9569), (-0.1913, 0.03806, -0.9808), (-0.09613, 0.01912, -0.9952), (-0.09056, 0.03751, 0.9952), (-0.1802, 0.07466, 0.9808), (-0.2682, 0.1111, 0.9569), (-0.3536, 0.1464, 0.9239), (-0.4355, 0.1804, 0.8819), (-0.5133, 0.2126, 0.8315), (-0.5861, 0.2428, 0.773), (-0.6533, 0.2706, 0.7071), (-0.7142, 0.2958, 0.6344), (-0.7682, 0.3182, 0.5556), (-0.8148, 0.3375, 0.4714), (-0.8536, 0.3536, 0.3827), (-0.8841, 0.3662, 0.2903), (-0.9061, 0.3753, 0.1951), (-0.9194, 0.3808, 0.09802), (-0.9239, 0.3827, -1.629e-07), (-0.9194, 0.3808, -0.09802), (-0.9061, 0.3753, -0.1951), (-0.8841, 0.3662, -0.2903), (-0.8536, 0.3536, -0.3827), (-0.8148, 0.3375, -0.4714), (-0.7682, 0.3182, -0.5556), (-0.7142, 0.2958, -0.6344), (-0.6533, 0.2706, -0.7071), (-0.5861, 0.2428, -0.773), (-0.5133, 0.2126, -0.8315), (-0.4355, 0.1804, -0.8819), (-0.3536, 0.1464, -0.9239), (-0.2682, 0.1111, -0.9569), (-0.1802, 0.07466, -0.9808), (-0.09056, 0.03751, -0.9952), (-0.0815, 0.05446, 0.9952), (-0.1622, 0.1084, 0.9808), (-0.2414, 0.1613, 0.9569), (-0.3182, 0.2126, 0.9239), (-0.392, 0.2619, 0.8819), (-0.4619, 0.3087, 0.8315), (-0.5275, 0.3524, 0.773), (-0.5879, 0.3928, 0.7071), (-0.6427, 0.4295, 0.6344), (-0.6913, 0.4619, 0.5556), (-0.7333, 0.49, 0.4714), (-0.7682, 0.5133, 0.3827), (-0.7957, 0.5316, 0.2903), (-0.8155, 0.5449, 0.1951), (-0.8275, 0.5529, 0.09802), (-0.8315, 0.5556, -1.629e-07), (-0.8275, 0.5529, -0.09802), (-0.8155, 0.5449, -0.1951), (-0.7957, 0.5316, -0.2903), (-0.7682, 0.5133, -0.3827), (-0.7333, 0.49, -0.4714), (-0.6913, 0.4619, -0.5556), (-0.6427, 0.4295, -0.6344), (-0.5879, 0.3928, -0.7071), (-0.5275, 0.3524, -0.773), (-0.4619, 0.3087, -0.8315), (-0.392, 0.2619, -0.8819), (-0.3182, 0.2126, -0.9239), (-0.2414, 0.1613, -0.9569), (-0.1622, 0.1084, -0.9808), (-0.0815, 0.05445, -0.9952), (-0.06931, 0.06931, 0.9952), (-0.138, 0.1379, 0.9808), (-0.2053, 0.2053, 0.9569), (-0.2706, 0.2706, 0.9239), (-0.3333, 0.3333, 0.8819), (-0.3928, 0.3928, 0.8315), (-0.4486, 0.4486, 0.773), (-0.5, 0.5, 0.7071), (-0.5466, 0.5466, 0.6344), (-0.5879, 0.5879, 0.5556), (-0.6236, 0.6236, 0.4714), (-0.6533, 0.6533, 0.3827), (-0.6767, 0.6767, 0.2903), (-0.6935, 0.6935, 0.1951), (-0.7037, 0.7037, 0.09802), (-0.7071, 0.7071, -1.629e-07), (-0.7037, 0.7037, -0.09802), (-0.6935, 0.6935, -0.1951), (-0.6767, 0.6767, -0.2903), (-0.6533, 0.6533, -0.3827), (-0.6236, 0.6236, -0.4714), (-0.5879, 0.5879, -0.5556), (-0.5466, 0.5466, -0.6344), (-0.5, 0.5, -0.7071), (-0.4486, 0.4486, -0.773), (-0.3928, 0.3928, -0.8315), (-0.3333, 0.3333, -0.8819), (-0.2706, 0.2706, -0.9239), (-0.2053, 0.2053, -0.9569), (-0.1379, 0.1379, -0.9808), (-0.06931, 0.06931, -0.9952), (-0.05446, 0.0815, 0.9952), (-0.1084, 0.1622, 0.9808), (-0.1613, 0.2414, 0.9569), (-0.2126, 0.3182, 0.9239), (-0.2619, 0.392, 0.8819), (-0.3087, 0.4619, 0.8315), (-0.3525, 0.5275, 0.773), (-0.3928, 0.5879, 0.7071), (-0.4295, 0.6427, 0.6344), (-0.4619, 0.6913, 0.5556), (-0.49, 0.7333, 0.4714), (-0.5133, 0.7682, 0.3827), (-0.5316, 0.7957, 0.2903), (-0.5449, 0.8155, 0.1951), (-0.5529, 0.8275, 0.09802), (-0.5556, 0.8315, -1.629e-07), (-0.5529, 0.8275, -0.09802), (-0.5449, 0.8155, -0.1951), (-0.5316, 0.7957, -0.2903), (-0.5133, 0.7682, -0.3827), (-0.49, 0.7333, -0.4714), (-0.4619, 0.6913, -0.5556), (-0.4295, 0.6427, -0.6344), (-0.3928, 0.5879, -0.7071), (-0.3524, 0.5275, -0.773), (-0.3087, 0.4619, -0.8315), (-0.2619, 0.392, -0.8819), (-0.2126, 0.3182, -0.9239), (-0.1613, 0.2414, -0.9569), (-0.1084, 0.1622, -0.9808), (-0.05446, 0.0815, -0.9952), (-0.03751, 0.09056, 0.9952), (-0.07466, 0.1802, 0.9808), (-0.1111, 0.2682, 0.9569), (-0.1464, 0.3536, 0.9239), (-0.1804, 0.4355, 0.8819), (-0.2126, 0.5133, 0.8315), (-0.2428, 0.5861, 0.773), (-0.2706, 0.6533, 0.7071), (-0.2958, 0.7142, 0.6344), (-0.3182, 0.7682, 0.5556), (-0.3375, 0.8148, 0.4714), (-0.3536, 0.8536, 0.3827), (-0.3662, 0.8841, 0.2903), (-0.3753, 0.9061, 0.1951), (-0.3808, 0.9194, 0.09802), (-0.3827, 0.9239, -1.629e-07), (-0.3808, 0.9194, -0.09802), (-0.3753, 0.9061, -0.1951), (-0.3662, 0.8841, -0.2903), (-0.3536, 0.8536, -0.3827), (-0.3375, 0.8148, -0.4714), (-0.3182, 0.7682, -0.5556), (-0.2958, 0.7142, -0.6344), (-0.2706, 0.6533, -0.7071), (-0.2428, 0.5861, -0.773), (-0.2126, 0.5133, -0.8315), (-0.1804, 0.4355, -0.8819), (-0.1464, 0.3536, -0.9239), (-0.1111, 0.2682, -0.9569), (-0.07466, 0.1802, -0.9808), (-0.03751, 0.09056, -0.9952), (-0.01912, 0.09613, 0.9952), (-0.03806, 0.1913, 0.9808), (-0.05663, 0.2847, 0.9569), (-0.07466, 0.3753, 0.9239), (-0.09196, 0.4623, 0.8819), (-0.1084, 0.5449, 0.8315), (-0.1238, 0.6222, 0.773), (-0.1379, 0.6935, 0.7071), (-0.1508, 0.7582, 0.6344), (-0.1622, 0.8155, 0.5556), (-0.1721, 0.865, 0.4714), (-0.1802, 0.9061, 0.3827), (-0.1867, 0.9386, 0.2903), (-0.1913, 0.9619, 0.1951), (-0.1942, 0.9761, 0.09802), (-0.1951, 0.9808, -1.629e-07), (-0.1942, 0.9761, -0.09802), (-0.1913, 0.9619, -0.1951), (-0.1867, 0.9386, -0.2903), (-0.1802, 0.9061, -0.3827), (-0.1721, 0.865, -0.4714), (-0.1622, 0.8155, -0.5556), (-0.1508, 0.7582, -0.6344), (-0.1379, 0.6935, -0.7071), (-0.1238, 0.6222, -0.773), (-0.1084, 0.5449, -0.8315), (-0.09196, 0.4623, -0.8819), (-0.07466, 0.3753, -0.9239), (-0.05663, 0.2847, -0.9569), (-0.03806, 0.1913, -0.9808), (-0.01912, 0.09613, -0.9952), (1.876e-08, 0.09802, 0.9952), (4.856e-08, 0.1951, 0.9808), (3.366e-08, 0.2903, 0.9569), (2.237e-07, 0.5556, -0.8315), (6.719e-08, 0.3827, -0.9239), (9.699e-08, 0.2903, -0.9569), (3.18e-08, 0.09802, -0.9952)], [], [(992, 991, 51, 52), (12, 11, 38, 39), (989, 988, 25, 26), (23, 992, 52, 53), (13, 12, 39, 40), (0, 989, 26, 27), (993, 23, 53, 54), (14, 13, 40, 41), (1, 0, 27, 28), (644, 993, 54), (15, 14, 41, 42), (2, 1, 28, 29), (16, 15, 42, 43), (3, 2, 29, 30), (17, 16, 43, 44), (4, 3, 30, 31), (18, 17, 44, 45), (5, 4, 31, 32), (19, 18, 45, 46), (6, 5, 32, 33), (20, 19, 46, 47), (7, 6, 33, 34), (21, 20, 47, 48), (8, 7, 34, 35), (990, 21, 48, 49), (9, 8, 35, 36), (22, 990, 49, 50), (10, 9, 36, 37), (987, 707, 24), (991, 22, 50, 51), (11, 10, 37, 38), (988, 987, 24, 25), (47, 46, 77, 78), (34, 33, 64, 65), (48, 47, 78, 79), (35, 34, 65, 66), (49, 48, 79, 80), (36, 35, 66, 67), (50, 49, 80, 81), (37, 36, 67, 68), (24, 707, 55), (51, 50, 81, 82), (38, 37, 68, 69), (25, 24, 55, 56), (52, 51, 82, 83), (39, 38, 69, 70), (26, 25, 56, 57), (53, 52, 83, 84), (40, 39, 70, 71), (27, 26, 57, 58), (54, 53, 84, 85), (41, 40, 71, 72), (28, 27, 58, 59), (644, 54, 85), (42, 41, 72, 73), (29, 28, 59, 60), (43, 42, 73, 74), (30, 29, 60, 61), (44, 43, 74, 75), (31, 30, 61, 62), (45, 44, 75, 76), (32, 31, 62, 63), (46, 45, 76, 77), (33, 32, 63, 64), (80, 79, 110, 111), (67, 66, 97, 98), (81, 80, 111, 112), (68, 67, 98, 99), (55, 707, 86), (82, 81, 112, 113), (69, 68, 99, 100), (56, 55, 86, 87), (83, 82, 113, 114), (70, 69, 100, 101), (57, 56, 87, 88), (84, 83, 114, 115), (71, 70, 101, 102), (58, 57, 88, 89), (85, 84, 115, 116), (72, 71, 102, 103), (59, 58, 89, 90), (644, 85, 116), (73, 72, 103, 104), (60, 59, 90, 91), (74, 73, 104, 105), (61, 60, 91, 92), (75, 74, 105, 106), (62, 61, 92, 93), (76, 75, 106, 107), (63, 62, 93, 94), (77, 76, 107, 108), (64, 63, 94, 95), (78, 77, 108, 109), (65, 64, 95, 96), (79, 78, 109, 110), (66, 65, 96, 97), (86, 707, 117), (113, 112, 143, 144), (100, 99, 130, 131), (87, 86, 117, 118), (114, 113, 144, 145), (101, 100, 131, 132), (88, 87, 118, 119), (115, 114, 145, 146), (102, 101, 132, 133), (89, 88, 119, 120), (116, 115, 146, 147), (103, 102, 133, 134), (90, 89, 120, 121), (644, 116, 147), (104, 103, 134, 135), (91, 90, 121, 122), (105, 104, 135, 136), (92, 91, 122, 123), (106, 105, 136, 137), (93, 92, 123, 124), (107, 106, 137, 138), (94, 93, 124, 125), (108, 107, 138, 139), (95, 94, 125, 126), (109, 108, 139, 140), (96, 95, 126, 127), (110, 109, 140, 141), (97, 96, 127, 128), (111, 110, 141, 142), (98, 97, 128, 129), (112, 111, 142, 143), (99, 98, 129, 130), (119, 118, 149, 150), (146, 145, 176, 177), (133, 132, 163, 164), (120, 119, 150, 151), (147, 146, 177, 178), (134, 133, 164, 165), (121, 120, 151, 152), (644, 147, 178), (135, 134, 165, 166), (122, 121, 152, 153), (136, 135, 166, 167), (123, 122, 153, 154), (137, 136, 167, 168), (124, 123, 154, 155), (138, 137, 168, 169), (125, 124, 155, 156), (139, 138, 169, 170), (126, 125, 156, 157), (140, 139, 170, 171), (127, 126, 157, 158), (141, 140, 171, 172), (128, 127, 158, 159), (142, 141, 172, 173), (129, 128, 159, 160), (143, 142, 173, 174), (130, 129, 160, 161), (117, 707, 148), (144, 143, 174, 175), (131, 130, 161, 162), (118, 117, 148, 149), (145, 144, 175, 176), (132, 131, 162, 163), (152, 151, 182, 183), (644, 178, 209), (166, 165, 196, 197), (153, 152, 183, 184), (167, 166, 197, 198), (154, 153, 184, 185), (168, 167, 198, 199), (155, 154, 185, 186), (169, 168, 199, 200), (156, 155, 186, 187), (170, 169, 200, 201), (157, 156, 187, 188), (171, 170, 201, 202), (158, 157, 188, 189), (172, 171, 202, 203), (159, 158, 189, 190), (173, 172, 203, 204), (160, 159, 190, 191), (174, 173, 204, 205), (161, 160, 191, 192), (148, 707, 179), (175, 174, 205, 206), (162, 161, 192, 193), (149, 148, 179, 180), (176, 175, 206, 207), (163, 162, 193, 194), (150, 149, 180, 181), (177, 176, 207, 208), (164, 163, 194, 195), (151, 150, 181, 182), (178, 177, 208, 209), (165, 164, 195, 196), (185, 184, 215, 216), (199, 198, 229, 230), (186, 185, 216, 217), (200, 199, 230, 231), (187, 186, 217, 218), (201, 200, 231, 232), (188, 187, 218, 219), (202, 201, 232, 233), (189, 188, 219, 220), (203, 202, 233, 234), (190, 189, 220, 221), (204, 203, 234, 235), (191, 190, 221, 222), (205, 204, 235, 236), (192, 191, 222, 223), (179, 707, 210), (206, 205, 236, 237), (193, 192, 223, 224), (180, 179, 210, 211), (207, 206, 237, 238), (194, 193, 224, 225), (181, 180, 211, 212), (208, 207, 238, 239), (195, 194, 225, 226), (182, 181, 212, 213), (209, 208, 239, 240), (196, 195, 226, 227), (183, 182, 213, 214), (644, 209, 240), (197, 196, 227, 228), (184, 183, 214, 215), (198, 197, 228, 229), (218, 217, 248, 249), (232, 231, 262, 263), (219, 218, 249, 250), (233, 232, 263, 264), (220, 219, 250, 251), (234, 233, 264, 265), (221, 220, 251, 252), (235, 234, 265, 266), (222, 221, 252, 253), (236, 235, 266, 267), (223, 222, 253, 254), (210, 707, 241), (237, 236, 267, 268), (224, 223, 254, 255), (211, 210, 241, 242), (238, 237, 268, 269), (225, 224, 255, 256), (212, 211, 242, 243), (239, 238, 269, 270), (226, 225, 256, 257), (213, 212, 243, 244), (240, 239, 270, 271), (227, 226, 257, 258), (214, 213, 244, 245), (644, 240, 271), (228, 227, 258, 259), (215, 214, 245, 246), (229, 228, 259, 260), (216, 215, 246, 247), (230, 229, 260, 261), (217, 216, 247, 248), (231, 230, 261, 262), (251, 250, 281, 282), (265, 264, 295, 296), (252, 251, 282, 283), (266, 265, 296, 297), (253, 252, 283, 284), (267, 266, 297, 298), (254, 253, 284, 285), (241, 707, 272), (268, 267, 298, 299), (255, 254, 285, 286), (242, 241, 272, 273), (269, 268, 299, 300), (256, 255, 286, 287), (243, 242, 273, 274), (270, 269, 300, 301), (257, 256, 287, 288), (244, 243, 274, 275), (271, 270, 301, 302), (258, 257, 288, 289), (245, 244, 275, 276), (644, 271, 302), (259, 258, 289, 290), (246, 245, 276, 277), (260, 259, 290, 291), (247, 246, 277, 278), (261, 260, 291, 292), (248, 247, 278, 279), (262, 261, 292, 293), (249, 248, 279, 280), (263, 262, 293, 294), (250, 249, 280, 281), (264, 263, 294, 295), (284, 283, 314, 315), (298, 297, 328, 329), (285, 284, 315, 316), (272, 707, 303), (299, 298, 329, 330), (286, 285, 316, 317), (273, 272, 303, 304), (300, 299, 330, 331), (287, 286, 317, 318), (274, 273, 304, 305), (301, 300, 331, 332), (288, 287, 318, 319), (275, 274, 305, 306), (302, 301, 332, 333), (289, 288, 319, 320), (276, 275, 306, 307), (644, 302, 333), (290, 289, 320, 321), (277, 276, 307, 308), (291, 290, 321, 322), (278, 277, 308, 309), (292, 291, 322, 323), (279, 278, 309, 310), (293, 292, 323, 324), (280, 279, 310, 311), (294, 293, 324, 325), (281, 280, 311, 312), (295, 294, 325, 326), (282, 281, 312, 313), (296, 295, 326, 327), (283, 282, 313, 314), (297, 296, 327, 328), (317, 316, 347, 348), (304, 303, 334, 335), (331, 330, 361, 362), (318, 317, 348, 349), (305, 304, 335, 336), (332, 331, 362, 363), (319, 318, 349, 350), (306, 305, 336, 337), (333, 332, 363, 364), (320, 319, 350, 351), (307, 306, 337, 338), (644, 333, 364), (321, 320, 351, 352), (308, 307, 338, 339), (322, 321, 352, 353), (309, 308, 339, 340), (323, 322, 353, 354), (310, 309, 340, 341), (324, 323, 354, 355), (311, 310, 341, 342), (325, 324, 355, 356), (312, 311, 342, 343), (326, 325, 356, 357), (313, 312, 343, 344), (327, 326, 357, 358), (314, 313, 344, 345), (328, 327, 358, 359), (315, 314, 345, 346), (329, 328, 359, 360), (316, 315, 346, 347), (303, 707, 334), (330, 329, 360, 361), (350, 349, 380, 381), (337, 336, 367, 368), (364, 363, 394, 395), (351, 350, 381, 382), (338, 337, 368, 369), (644, 364, 395), (352, 351, 382, 383), (339, 338, 369, 370), (353, 352, 383, 384), (340, 339, 370, 371), (354, 353, 384, 385), (341, 340, 371, 372), (355, 354, 385, 386), (342, 341, 372, 373), (356, 355, 386, 387), (343, 342, 373, 374), (357, 356, 387, 388), (344, 343, 374, 375), (358, 357, 388, 389), (345, 344, 375, 376), (359, 358, 389, 390), (346, 345, 376, 377), (360, 359, 390, 391), (347, 346, 377, 378), (334, 707, 365), (361, 360, 391, 392), (348, 347, 378, 379), (335, 334, 365, 366), (362, 361, 392, 393), (349, 348, 379, 380), (336, 335, 366, 367), (363, 362, 393, 394), (383, 382, 413, 414), (370, 369, 400, 401), (384, 383, 414, 415), (371, 370, 401, 402), (385, 384, 415, 416), (372, 371, 402, 403), (386, 385, 416, 417), (373, 372, 403, 404), (387, 386, 417, 418), (374, 373, 404, 405), (388, 387, 418, 419), (375, 374, 405, 406), (389, 388, 419, 420), (376, 375, 406, 407), (390, 389, 420, 421), (377, 376, 407, 408), (391, 390, 421, 422), (378, 377, 408, 409), (365, 707, 396), (392, 391, 422, 423), (379, 378, 409, 410), (366, 365, 396, 397), (393, 392, 423, 424), (380, 379, 410, 411), (367, 366, 397, 398), (394, 393, 424, 425), (381, 380, 411, 412), (368, 367, 398, 399), (395, 394, 425, 426), (382, 381, 412, 413), (369, 368, 399, 400), (644, 395, 426), (416, 415, 446, 447), (403, 402, 433, 434), (417, 416, 447, 448), (404, 403, 434, 435), (418, 417, 448, 449), (405, 404, 435, 436), (419, 418, 449, 450), (406, 405, 436, 437), (420, 419, 450, 451), (407, 406, 437, 438), (421, 420, 451, 452), (408, 407, 438, 439), (422, 421, 452, 453), (409, 408, 439, 440), (396, 707, 427), (423, 422, 453, 454), (410, 409, 440, 441), (397, 396, 427, 428), (424, 423, 454, 455), (411, 410, 441, 442), (398, 397, 428, 429), (425, 424, 455, 456), (412, 411, 442, 443), (399, 398, 429, 430), (426, 425, 456, 457), (413, 412, 443, 444), (400, 399, 430, 431), (644, 426, 457), (414, 413, 444, 445), (401, 400, 431, 432), (415, 414, 445, 446), (402, 401, 432, 433), (449, 448, 479, 480), (436, 435, 466, 467), (450, 449, 480, 481), (437, 436, 467, 468), (451, 450, 481, 482), (438, 437, 468, 469), (452, 451, 482, 483), (439, 438, 469, 470), (453, 452, 483, 484), (440, 439, 470, 471), (427, 707, 458), (454, 453, 484, 485), (441, 440, 471, 472), (428, 427, 458, 459), (455, 454, 485, 486), (442, 441, 472, 473), (429, 428, 459, 460), (456, 455, 486, 487), (443, 442, 473, 474), (430, 429, 460, 461), (457, 456, 487, 488), (444, 443, 474, 475), (431, 430, 461, 462), (644, 457, 488), (445, 444, 475, 476), (432, 431, 462, 463), (446, 445, 476, 477), (433, 432, 463, 464), (447, 446, 477, 478), (434, 433, 464, 465), (448, 447, 478, 479), (435, 434, 465, 466), (482, 481, 512, 513), (469, 468, 499, 500), (483, 482, 513, 514), (470, 469, 500, 501), (484, 483, 514, 515), (471, 470, 501, 502), (458, 707, 489), (485, 484, 515, 516), (472, 471, 502, 503), (459, 458, 489, 490), (486, 485, 516, 517), (473, 472, 503, 504), (460, 459, 490, 491), (487, 486, 517, 518), (474, 473, 504, 505), (461, 460, 491, 492), (488, 487, 518, 519), (475, 474, 505, 506), (462, 461, 492, 493), (644, 488, 519), (476, 475, 506, 507), (463, 462, 493, 494), (477, 476, 507, 508), (464, 463, 494, 495), (478, 477, 508, 509), (465, 464, 495, 496), (479, 478, 509, 510), (466, 465, 496, 497), (480, 479, 510, 511), (467, 466, 497, 498), (481, 480, 511, 512), (468, 467, 498, 499), (515, 514, 545, 546), (502, 501, 532, 533), (489, 707, 520), (516, 515, 546, 547), (503, 502, 533, 534), (490, 489, 520, 521), (517, 516, 547, 548), (504, 503, 534, 535), (491, 490, 521, 522), (518, 517, 548, 549), (505, 504, 535, 536), (492, 491, 522, 523), (519, 518, 549, 550), (506, 505, 536, 537), (493, 492, 523, 524), (644, 519, 550), (507, 506, 537, 538), (494, 493, 524, 525), (508, 507, 538, 539), (495, 494, 525, 526), (509, 508, 539, 540), (496, 495, 526, 527), (510, 509, 540, 541), (497, 496, 527, 528), (511, 510, 541, 542), (498, 497, 528, 529), (512, 511, 542, 543), (499, 498, 529, 530), (513, 512, 543, 544), (500, 499, 530, 531), (514, 513, 544, 545), (501, 500, 531, 532), (548, 547, 578, 579), (535, 534, 565, 566), (522, 521, 552, 553), (549, 548, 579, 580), (536, 535, 566, 567), (523, 522, 553, 554), (550, 549, 580, 581), (537, 536, 567, 568), (524, 523, 554, 555), (644, 550, 581), (538, 537, 568, 569), (525, 524, 555, 556), (539, 538, 569, 570), (526, 525, 556, 557), (540, 539, 570, 571), (527, 526, 557, 558), (541, 540, 571, 572), (528, 527, 558, 559), (542, 541, 572, 573), (529, 528, 559, 560), (543, 542, 573, 574), (530, 529, 560, 561), (544, 543, 574, 575), (531, 530, 561, 562), (545, 544, 575, 576), (532, 531, 562, 563), (546, 545, 576, 577), (533, 532, 563, 564), (520, 707, 551), (547, 546, 577, 578), (534, 533, 564, 565), (521, 520, 551, 552), (581, 580, 611, 612), (568, 567, 598, 599), (555, 554, 585, 586), (644, 581, 612), (569, 568, 599, 600), (556, 555, 586, 587), (570, 569, 600, 601), (557, 556, 587, 588), (571, 570, 601, 602), (558, 557, 588, 589), (572, 571, 602, 603), (559, 558, 589, 590), (573, 572, 603, 604), (560, 559, 590, 591), (574, 573, 604, 605), (561, 560, 591, 592), (575, 574, 605, 606), (562, 561, 592, 593), (576, 575, 606, 607), (563, 562, 593, 594), (577, 576, 607, 608), (564, 563, 594, 595), (551, 707, 582), (578, 577, 608, 609), (565, 564, 595, 596), (552, 551, 582, 583), (579, 578, 609, 610), (566, 565, 596, 597), (553, 552, 583, 584), (580, 579, 610, 611), (567, 566, 597, 598), (554, 553, 584, 585), (601, 600, 631, 632), (588, 587, 618, 619), (602, 601, 632, 633), (589, 588, 619, 620), (603, 602, 633, 634), (590, 589, 620, 621), (604, 603, 634, 635), (591, 590, 621, 622), (605, 604, 635, 636), (592, 591, 622, 623), (606, 605, 636, 637), (593, 592, 623, 624), (607, 606, 637, 638), (594, 593, 624, 625), (608, 607, 638, 639), (595, 594, 625, 626), (582, 707, 613), (609, 608, 639, 640), (596, 595, 626, 627), (583, 582, 613, 614), (610, 609, 640, 641), (597, 596, 627, 628), (584, 583, 614, 615), (611, 610, 641, 642), (598, 597, 628, 629), (585, 584, 615, 616), (612, 611, 642, 643), (599, 598, 629, 630), (586, 585, 616, 617), (644, 612, 643), (600, 599, 630, 631), (587, 586, 617, 618), (634, 633, 665, 666), (621, 620, 652, 653), (635, 634, 666, 667), (622, 621, 653, 654), (636, 635, 667, 668), (623, 622, 654, 655), (637, 636, 668, 669), (624, 623, 655, 656), (638, 637, 669, 670), (625, 624, 656, 657), (639, 638, 670, 671), (626, 625, 657, 658), (613, 707, 645), (640, 639, 671, 672), (627, 626, 658, 659), (614, 613, 645, 646), (641, 640, 672, 673), (628, 627, 659, 660), (615, 614, 646, 647), (642, 641, 673, 674), (629, 628, 660, 661), (616, 615, 647, 648), (643, 642, 674, 675), (630, 629, 661, 662), (617, 616, 648, 649), (644, 643, 675), (631, 630, 662, 663), (618, 617, 649, 650), (632, 631, 663, 664), (619, 618, 650, 651), (633, 632, 664, 665), (620, 619, 651, 652), (668, 667, 698, 699), (655, 654, 685, 686), (669, 668, 699, 700), (656, 655, 686, 687), (670, 669, 700, 701), (657, 656, 687, 688), (671, 670, 701, 702), (658, 657, 688, 689), (645, 707, 676), (672, 671, 702, 703), (659, 658, 689, 690), (646, 645, 676, 677), (673, 672, 703, 704), (660, 659, 690, 691), (647, 646, 677, 678), (674, 673, 704, 705), (661, 660, 691, 692), (648, 647, 678, 679), (675, 674, 705, 706), (662, 661, 692, 693), (649, 648, 679, 680), (644, 675, 706), (663, 662, 693, 694), (650, 649, 680, 681), (664, 663, 694, 695), (651, 650, 681, 682), (665, 664, 695, 696), (652, 651, 682, 683), (666, 665, 696, 697), (653, 652, 683, 684), (667, 666, 697, 698), (654, 653, 684, 685), (701, 700, 732, 733), (688, 687, 719, 720), (702, 701, 733, 734), (689, 688, 720, 721), (676, 707, 708), (703, 702, 734, 735), (690, 689, 721, 722), (677, 676, 708, 709), (704, 703, 735, 736), (691, 690, 722, 723), (678, 677, 709, 710), (705, 704, 736, 737), (692, 691, 723, 724), (679, 678, 710, 711), (706, 705, 737, 738), (693, 692, 724, 725), (680, 679, 711, 712), (644, 706, 738), (694, 693, 725, 726), (681, 680, 712, 713), (695, 694, 726, 727), (682, 681, 713, 714), (696, 695, 727, 728), (683, 682, 714, 715), (697, 696, 728, 729), (684, 683, 715, 716), (698, 697, 729, 730), (685, 684, 716, 717), (699, 698, 730, 731), (686, 685, 717, 718), (700, 699, 731, 732), (687, 686, 718, 719), (708, 707, 739), (735, 734, 765, 766), (722, 721, 752, 753), (709, 708, 739, 740), (736, 735, 766, 767), (723, 722, 753, 754), (710, 709, 740, 741), (737, 736, 767, 768), (724, 723, 754, 755), (711, 710, 741, 742), (738, 737, 768, 769), (725, 724, 755, 756), (712, 711, 742, 743), (644, 738, 769), (726, 725, 756, 757), (713, 712, 743, 744), (727, 726, 757, 758), (714, 713, 744, 745), (728, 727, 758, 759), (715, 714, 745, 746), (729, 728, 759, 760), (716, 715, 746, 747), (730, 729, 760, 761), (717, 716, 747, 748), (731, 730, 761, 762), (718, 717, 748, 749), (732, 731, 762, 763), (719, 718, 749, 750), (733, 732, 763, 764), (720, 719, 750, 751), (734, 733, 764, 765), (721, 720, 751, 752), (741, 740, 771, 772), (768, 767, 798, 799), (755, 754, 785, 786), (742, 741, 772, 773), (769, 768, 799, 800), (756, 755, 786, 787), (743, 742, 773, 774), (644, 769, 800), (757, 756, 787, 788), (744, 743, 774, 775), (758, 757, 788, 789), (745, 744, 775, 776), (759, 758, 789, 790), (746, 745, 776, 777), (760, 759, 790, 791), (747, 746, 777, 778), (761, 760, 791, 792), (748, 747, 778, 779), (762, 761, 792, 793), (749, 748, 779, 780), (763, 762, 793, 794), (750, 749, 780, 781), (764, 763, 794, 795), (751, 750, 781, 782), (765, 764, 795, 796), (752, 751, 782, 783), (739, 707, 770), (766, 765, 796, 797), (753, 752, 783, 784), (740, 739, 770, 771), (767, 766, 797, 798), (754, 753, 784, 785), (774, 773, 804, 805), (644, 800, 831), (788, 787, 818, 819), (775, 774, 805, 806), (789, 788, 819, 820), (776, 775, 806, 807), (790, 789, 820, 821), (777, 776, 807, 808), (791, 790, 821, 822), (778, 777, 808, 809), (792, 791, 822, 823), (779, 778, 809, 810), (793, 792, 823, 824), (780, 779, 810, 811), (794, 793, 824, 825), (781, 780, 811, 812), (795, 794, 825, 826), (782, 781, 812, 813), (796, 795, 826, 827), (783, 782, 813, 814), (770, 707, 801), (797, 796, 827, 828), (784, 783, 814, 815), (771, 770, 801, 802), (798, 797, 828, 829), (785, 784, 815, 816), (772, 771, 802, 803), (799, 798, 829, 830), (786, 785, 816, 817), (773, 772, 803, 804), (800, 799, 830, 831), (787, 786, 817, 818), (809, 808, 839, 840), (823, 822, 853, 854), (810, 809, 840, 841), (824, 823, 854, 855), (811, 810, 841, 842), (825, 824, 855, 856), (812, 811, 842, 843), (826, 825, 856, 857), (813, 812, 843, 844), (827, 826, 857, 858), (814, 813, 844, 845), (801, 707, 832), (828, 827, 858, 859), (815, 814, 845, 846), (802, 801, 832, 833), (829, 828, 859, 860), (816, 815, 846, 847), (803, 802, 833, 834), (830, 829, 860, 861), (817, 816, 847, 848), (804, 803, 834, 835), (831, 830, 861, 862), (818, 817, 848, 849), (805, 804, 835, 836), (644, 831, 862), (819, 818, 849, 850), (806, 805, 836, 837), (820, 819, 850, 851), (807, 806, 837, 838), (821, 820, 851, 852), (808, 807, 838, 839), (822, 821, 852, 853), (842, 841, 872, 873), (856, 855, 886, 887), (843, 842, 873, 874), (857, 856, 887, 888), (844, 843, 874, 875), (858, 857, 888, 889), (845, 844, 875, 876), (832, 707, 863), (859, 858, 889, 890), (846, 845, 876, 877), (833, 832, 863, 864), (860, 859, 890, 891), (847, 846, 877, 878), (834, 833, 864, 865), (861, 860, 891, 892), (848, 847, 878, 879), (835, 834, 865, 866), (862, 861, 892, 893), (849, 848, 879, 880), (836, 835, 866, 867), (644, 862, 893), (850, 849, 880, 881), (837, 836, 867, 868), (851, 850, 881, 882), (838, 837, 868, 869), (852, 851, 882, 883), (839, 838, 869, 870), (853, 852, 883, 884), (840, 839, 870, 871), (854, 853, 884, 885), (841, 840, 871, 872), (855, 854, 885, 886), (875, 874, 905, 906), (889, 888, 919, 920), (876, 875, 906, 907), (863, 707, 894), (890, 889, 920, 921), (877, 876, 907, 908), (864, 863, 894, 895), (891, 890, 921, 922), (878, 877, 908, 909), (865, 864, 895, 896), (892, 891, 922, 923), (879, 878, 909, 910), (866, 865, 896, 897), (893, 892, 923, 924), (880, 879, 910, 911), (867, 866, 897, 898), (644, 893, 924), (881, 880, 911, 912), (868, 867, 898, 899), (882, 881, 912, 913), (869, 868, 899, 900), (883, 882, 913, 914), (870, 869, 900, 901), (884, 883, 914, 915), (871, 870, 901, 902), (885, 884, 915, 916), (872, 871, 902, 903), (886, 885, 916, 917), (873, 872, 903, 904), (887, 886, 917, 918), (874, 873, 904, 905), (888, 887, 918, 919), (908, 907, 938, 939), (895, 894, 925, 926), (922, 921, 952, 953), (909, 908, 939, 940), (896, 895, 926, 927), (923, 922, 953, 954), (910, 909, 940, 941), (897, 896, 927, 928), (924, 923, 954, 955), (911, 910, 941, 942), (898, 897, 928, 929), (644, 924, 955), (912, 911, 942, 943), (899, 898, 929, 930), (913, 912, 943, 944), (900, 899, 930, 931), (914, 913, 944, 945), (901, 900, 931, 932), (915, 914, 945, 946), (902, 901, 932, 933), (916, 915, 946, 947), (903, 902, 933, 934), (917, 916, 947, 948), (904, 903, 934, 935), (918, 917, 948, 949), (905, 904, 935, 936), (919, 918, 949, 950), (906, 905, 936, 937), (920, 919, 950, 951), (907, 906, 937, 938), (894, 707, 925), (921, 920, 951, 952), (941, 940, 971, 972), (928, 927, 958, 959), (955, 954, 985, 986), (942, 941, 972, 973), (929, 928, 959, 960), (644, 955, 986), (943, 942, 973, 974), (930, 929, 960, 961), (944, 943, 974, 975), (931, 930, 961, 962), (945, 944, 975, 976), (932, 931, 962, 963), (946, 945, 976, 977), (933, 932, 963, 964), (947, 946, 977, 978), (934, 933, 964, 965), (948, 947, 978, 979), (935, 934, 965, 966), (949, 948, 979, 980), (936, 935, 966, 967), (950, 949, 980, 981), (937, 936, 967, 968), (951, 950, 981, 982), (938, 937, 968, 969), (925, 707, 956), (952, 951, 982, 983), (939, 938, 969, 970), (926, 925, 956, 957), (953, 952, 983, 984), (940, 939, 970, 971), (927, 926, 957, 958), (954, 953, 984, 985), (974, 973, 14, 15), (961, 960, 1, 2), (975, 974, 15, 16), (962, 961, 2, 3), (976, 975, 16, 17), (963, 962, 3, 4), (977, 976, 17, 18), (964, 963, 4, 5), (978, 977, 18, 19), (965, 964, 5, 6), (979, 978, 19, 20), (966, 965, 6, 7), (980, 979, 20, 21), (967, 966, 7, 8), (981, 980, 21, 990), (968, 967, 8, 9), (982, 981, 990, 22), (969, 968, 9, 10), (956, 707, 987), (983, 982, 22, 991), (970, 969, 10, 11), (957, 956, 987, 988), (984, 983, 991, 992), (971, 970, 11, 12), (958, 957, 988, 989), (985, 984, 992, 23), (972, 971, 12, 13), (959, 958, 989, 0), (986, 985, 23, 993), (973, 972, 13, 14), (960, 959, 0, 1), (644, 986, 993)])
me_sphere.polygons.foreach_set('use_smooth', [True] * 1024)
me_sphere.materials.append(mat_material_001)
me_sphere.use_remesh_preserve_volume = False
me_sphere.use_remesh_preserve_attributes = False
me_sphere.use_mirror_vertex_groups = False
me_sphere.update()

# ---- objects
ob_atmosphere = bpy.data.objects.new('Atmosphere', me_sphere_001)
ob_terraine = bpy.data.objects.new('Terraine', me_sphere)
ob_lamp = bpy.data.objects.new('Lamp', light_lamp)
ob_camera = bpy.data.objects.new('Camera', cam_camera)

# ---- transforms, parenting, visibility, modifiers, constraints
ob_atmosphere.location = (0.0, 0.0, 0.0)
ob_atmosphere.scale = (1.523, 1.523, 1.523)
ob_atmosphere.lineart.crease_threshold = 0.0
_m = ob_atmosphere.modifiers.new('Subdivision', 'SUBSURF')
_m.uv_smooth = 'PRESERVE_CORNERS'
_m.quality = 6
_m.levels = 6
_m.render_levels = 6
_m.show_only_control_edges = False
ob_terraine.location = (0.0, 0.0, 0.0)
ob_terraine.scale = (1.508, 1.508, 1.508)
ob_terraine.lineart.crease_threshold = 0.0
_m = ob_terraine.modifiers.new('Subsurf', 'SUBSURF')
_m.uv_smooth = 'PRESERVE_CORNERS'
_m.quality = 5
_m.levels = 4
_m.render_levels = 6
_m.show_only_control_edges = False
ob_lamp.location = (4.076, 1.005, 5.904)
ob_lamp.rotation_euler = (0.6503, 0.05522, 1.866)
ob_lamp.lock_rotations_4d = False
ob_lamp.empty_display_type = 'ARROWS'
ob_lamp.color = (0.0, 0.0, 0.0, 0.0)
ob_lamp.lineart.crease_threshold = 0.0
ob_camera.location = (7.481, -6.508, 5.344)
ob_camera.rotation_euler = (1.109, 0.01082, 0.8149)
ob_camera.lock_rotations_4d = False
ob_camera.empty_display_type = 'ARROWS'
ob_camera.color = (0.0, 0.0, 0.0, 0.0)
ob_camera.display_type = 'WIRE'
ob_camera.lineart.crease_threshold = 0.0

# ---- collection membership
col_collection_1.objects.link(ob_atmosphere)
col_collection_1.objects.link(ob_terraine)
col_collection_1.objects.link(ob_lamp)
col_collection_1.objects.link(ob_camera)

# ---- scene / render settings (as saved in the file)
scene.camera = ob_camera
scene.frame_start = 1; scene.frame_end = 250; scene.frame_set(122)
scene.render.engine = 'CYCLES'
scene.render.resolution_percentage = 50
scene.render.dither_intensity = 0.0
scene.render.film_transparent = True
scene.render.use_stamp_camera = False
scene.render.stamp_background = (0.0, 0.0, 0.0, 0.0)
scene.cycles.use_denoising = False
scene.cycles.samples = 128
scene.cycles.sampling_pattern = 'TABULATED_SOBOL'
scene.cycles.light_sampling_threshold = 0.0
scene.cycles.use_adaptive_sampling = False
scene.cycles.use_light_tree = False
scene.cycles.blur_glossy = 0.0
scene.cycles.sample_clamp_indirect = 0.0
scene.view_settings.view_transform = 'Standard'
bpy.context.view_layer.update()
